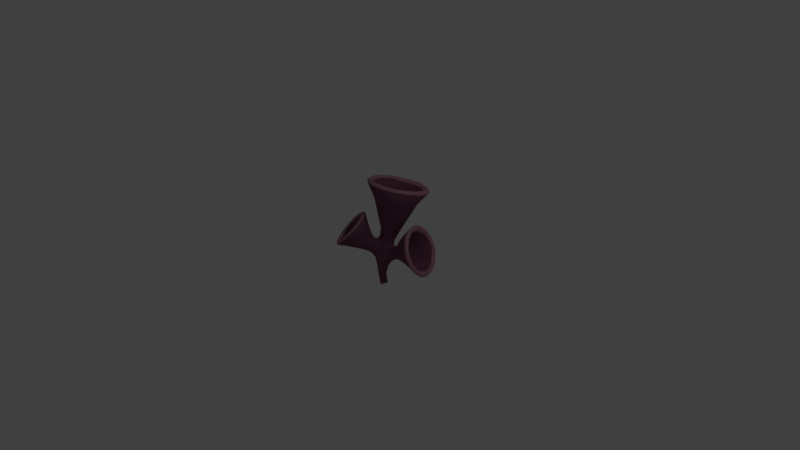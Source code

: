# Source: trumpetCoral.blend  (saved by Blender 2.79.0; exported with 4.5.12 LTS)
import bpy
from mathutils import Matrix  # noqa: F401  (used for matrix-valued properties, if any)

bpy.ops.wm.read_factory_settings(use_empty=True)
scene = bpy.context.scene
scene.name = 'Scene'

# ---- collections
col_collection_1 = bpy.data.collections.new('Collection 1'); scene.collection.children.link(col_collection_1)

# ---- materials (node trees are filled in below, after node groups)
mat_base = bpy.data.materials.new('base')
mat_base.alpha_threshold = 0.0
mat_base.use_transparent_shadow = False
mat_base.diffuse_color = (0.1845, 0.07019, 0.1199, 1.0)
mat_base.roughness = 0.5
mat_base.specular_intensity = 0.04211
mat_lip = bpy.data.materials.new('lip')
mat_lip.alpha_threshold = 0.0
mat_lip.use_transparent_shadow = False
mat_lip.diffuse_color = (0.402, 0.2019, 0.2605, 1.0)
mat_lip.roughness = 0.5
mat_lip.specular_intensity = 0.0

# ---- material node trees

# ---- world
world_world = bpy.data.worlds.new('World'); scene.world = world_world
world_world.color = (0.05088, 0.05088, 0.05088)
world_world.use_sun_shadow = False
world_world.sun_shadow_jitter_overblur = 0.0
world_world.cycles.sampling_method = 'MANUAL'

# ---- cameras
cam_camera = bpy.data.cameras.new('Camera')
cam_camera.clip_end = 100.0
cam_camera.lens = 35.0
cam_camera.sensor_width = 32.0
cam_camera.sensor_height = 18.0
cam_camera.ortho_scale = 7.314
cam_camera.dof.focus_distance = 0.0
cam_camera.dof.aperture_fstop = 128.0

# ---- lights
light_lamp = bpy.data.lights.new('Lamp', 'POINT')
light_lamp.transmission_factor = 0.0
light_lamp.cutoff_distance = 30.0
light_lamp.energy = 100.0
light_lamp.shadow_buffer_clip_start = 1.001
light_lamp.shadow_soft_size = 0.1
light_lamp.shadow_maximum_resolution = 0.006
light_lamp.use_absolute_resolution = True

# ---- meshes
me_cylinder_001 = bpy.data.meshes.new('Cylinder.001')
me_cylinder_001.from_pydata([(0.382, -0.4458, -1.712), (-1.011, -0.6159, -0.8269), (-1.814, -0.7617, -0.7825), (-1.966, -0.5676, -0.7358), (-1.644, -0.1611, -0.8398), (-2.212, -0.1776, -0.9301), (-2.615, -0.1799, -0.8317), (-1.57, -0.3876, -0.795), (-2.183, -0.8329, -0.7147), (-2.157, 0.03138, -1.036), (-1.734, -0.5484, -0.8241), (-3.094, -1.095, -1.134), (-2.143, -1.207, -0.8415), (-3.005, -1.348, -1.094), (-3.137, -0.7602, -0.9476), (-3.334, -0.7841, -0.9436), (-2.88, -1.17, -1.353), (-2.218, -1.458, -0.8095), (-3.205, -0.948, -1.018), (-2.885, -0.9539, -1.012), (-4.608, -2.491, -0.4976), (-2.481, -0.8835, -1.486), (-1.779, -1.347, -0.3964), (-2.802, -1.496, -1.073), (-2.306, -2.848, -0.5714), (-1.796, -0.8696, -0.916), (1.702, -0.3573, -0.8142), (-3.053, -0.3149, -0.8074), (-2.537, -0.4202, -0.3536), (-2.02, -1.034, -1.171), (-2.094, -1.331, -0.6944), (2.67, -0.3959, -0.5943), (-1.905, -2.707, 0.3152), (-2.144, -3.158, 0.08725), (-1.886, -2.162, 0.5127), (-2.556, -3.409, -0.1651), (-2.365, -1.645, -0.8777), (1.654, -1.094, -0.9299), (-2.089, -1.596, 0.6466), (0.07929, -0.3235, -1.531), (-1.054, -0.2912, -2.161), (-3.094, -3.48, -0.3617), (-4.809, -1.935, -0.3671), (-1.806, -1.691, -0.5195), (-2.533, -1.498, -1.004), (-2.567, -0.2239, -1.919), (-2.842, -0.8135, -1.447), (-3.675, -3.329, -0.4929), (-2.607, -0.05031, -1.803), (-2.448, -0.3426, -2.629), (-2.745, -0.3404, -1.58), (-2.613, 0.04143, -1.589), (-2.629, -0.4936, -1.655), (-2.734, -0.126, -1.047), (-2.88, -0.525, -0.8007), (-1.805, -0.7801, -1.153), (-1.885, -1.151, -0.8696), (-2.005, -1.353, -0.9733), (-2.53, -0.5409, -0.7392), (-2.184, -0.6304, -0.3882), (-1.237, -0.4982, -0.6626), (-0.6639, -0.5929, -0.8924), (-0.9453, -0.6346, -0.3174), (0.04213, -0.5729, -0.7625), (-0.7213, -0.829, -0.404), (-0.08096, -0.825, -0.6034), (-1.608, -0.6731, -0.9743), (-0.3268, -0.9288, -0.4737), (-0.5108, -0.9077, -0.4243), (-2.421, -0.545, -1.705), (-0.7121, -0.5339, 1.035), (-1.944, -0.9213, -0.4285), (-1.53, -0.04213, -0.7215), (-2.211, -0.4865, -2.893), (0.6935, -0.4183, -2.346), (-1.172, -0.06199, -2.39), (0.9966, -0.875, -2.244), (0.168, -0.6067, -2.237), (-0.7225, -0.3946, -1.873), (0.01327, 0.1608, -2.389), (-1.443, -0.5787, -1.149), (-1.843, -0.2433, -3.024), (-0.432, 0.2327, -1.48), (-1.892, -1.021, -1.021), (-1.509, 0.1347, -0.7193), (0.8924, -1.043, -2.06), (0.2385, -0.6936, -1.596), (-2.094, -1.12, -0.4737), (0.369, 0.2589, -2.184), (1.119, 0.7764, -2.416), (-0.1288, 0.483, -1.702), (0.007916, -0.004859, -1.516), (-0.08084, 0.6673, -2.125), (-1.205, -0.3203, -1.969), (-2.031, 0.2173, -1.093), (0.5119, 0.5074, -1.491), (0.1163, 0.3359, -1.56), (0.7773, -1.014, -1.764), (-0.3909, -0.3973, -1.667), (0.8355, -1.073, -1.914), (0.4889, -0.6621, -1.694), (2.699, -0.7791, -0.7342), (-0.3596, 0.3781, -1.166), (0.579, -0.6444, -1.613), (1.646, -0.279, -1.181), (-3.592, -0.616, 0.5193), (-0.6164, -0.223, -2.239), (2.703, 0.3916, -0.8059), (-1.827, -0.3252, -2.41), (-0.467, -0.2393, -1.561), (-1.875, -1.037, -0.7093), (-0.4019, -0.4626, -2.07), (-1.692, 0.2707, -0.9544), (2.72, 0.5251, -0.6715), (-1.128, -0.1965, -2.319), (-0.3802, -0.4873, -1.776), (-0.7775, 0.06057, -2.3), (-1.047, -0.3456, -1.645), (0.5492, -0.4762, -2.129), (-0.3567, -0.02197, -1.505), (1.063, 0.651, -1.543), (1.018, 0.8526, -2.257), (1.024, 0.8758, -2.044), (1.197, 1.091, -1.61), (1.242, 0.8524, -1.629), (1.042, 0.974, -2.534), (1.356, 0.8103, -1.248), (0.537, 0.8592, -2.336), (1.194, 1.199, -2.321), (0.8612, 0.6854, -1.42), (0.5482, 0.2912, -1.791), (1.001, 0.7648, -1.777), (0.2965, -0.9258, -1.844), (0.7116, 0.5884, -1.937), (0.1652, 0.7125, -1.859), (1.026, 0.8743, -1.463), (0.7802, 1.006, -1.914), (0.6515, 0.7789, -1.631), (-0.7251, -0.3239, -1.222), (-1.918, 0.5558, -1.783), (-1.392, 0.6649, -1.422), (-1.889, 0.5186, -2.111), (-0.9459, 0.6638, -1.348), (-1.139, 0.4493, -2.216), (-0.6459, -0.3475, -1.605), (-0.2137, 0.2439, -1.565), (-1.554, 0.2344, -2.516), (-0.6145, 0.5634, -1.263), (-0.5318, 0.4045, -1.421), (0.244, 0.5671, -1.649), (-1.607, -0.02022, -2.652), (0.7305, -0.8917, -1.667), (-1.218, 0.02358, -0.2409), (0.4539, 0.3227, -1.983), (1.049, 0.3467, -1.427), (1.003, 0.4701, -1.228), (0.7014, -0.4405, -1.49), (-2.034, -0.4618, -1.781), (-2.583, 0.03746, -1.278), (-1.435, -0.24, -0.6601), (-2.15, -0.7167, -3.453), (-0.5625, -0.1612, -1.23), (-1.534, -0.5614, -0.8439), (-1.486, -0.2919, -2.203), (-0.7975, -0.3112, -1.436), (-1.117, 0.5424, -1.984), (0.322, 0.8087, -2.207), (-1.982, -0.4569, -3.012), (-1.735, 0.05102, -0.9031), (0.5647, -0.8075, -1.903), (0.204, -0.1679, -2.428), (-0.5318, 0.563, -1.923), (-2.172, -0.3751, -2.402), (-0.4429, 0.4208, -1.623), (2.426, -0.3541, -0.8564), (2.609, -1.181, -0.8819), (0.6377, -0.7311, -2.054), (1.711, -0.8817, -1.212), (-3.423, -0.6425, -0.7374), (-3.194, -1.096, -1.271), (-2.817, -0.51, -0.6377), (-3.047, -0.528, -0.7522), (-3.319, -0.4429, -0.9136), (0.9545, -0.8157, -1.186), (-2.327, -0.7424, -0.5085), (-2.734, -0.5669, -0.8216), (-2.485, -1.105, 0.6848), (-2.183, -1.012, -0.7854), (-3.021, -0.4296, -1.249), (-0.4518, 0.0766, -1.378), (2.536, -2.221, -1.629), (2.603, 1.41, -0.9051), (2.581, -2.034, -1.083), (2.408, -2.113, -1.033), (1.623, -1.697, -1.21), (2.535, -2.323, -2.104), (2.628, -2.384, -1.601), (2.621, -1.294, -0.7387), (2.763, 1.33, -0.9607), (2.689, -1.192, -0.7893), (-0.5471, 0.3233, -2.275), (2.65, -1.944, -1.133), (-0.4462, 0.2381, -1.33), (-2.423, -0.1235, -3.578), (2.556, 0.5689, -0.6024), (2.575, -1.829, -1.185), (-1.105, 0.2252, -2.349), (0.5198, 0.2086, -2.378), (0.4454, -0.08535, -2.319), (2.583, 1.05, -1.129), (-1.861, -0.3171, -0.8804), (0.9082, 0.4295, -2.482), (1.195, 0.5361, -2.552), (2.569, -0.1208, -3.254), (-2.423, 0.3259, -1.904), (-2.61, 0.08781, -2.58), (1.188, 0.4174, -2.599), (2.751, 1.149, -1.074), (0.5822, 0.7196, -2.453), (1.416, 0.6159, -1.408), (1.92, 0.8144, -1.328), (0.7729, 0.4276, -1.659), (0.7481, 0.7062, -2.162), (0.3982, 0.2033, -1.427), (2.046, 1.234, -1.598), (1.674, 1.229, -1.957), (0.7147, 0.598, -2.318), (2.471, -0.8675, -3.158), (0.61, 0.02436, -2.438), (2.734, 1.344, -2.913), (0.7104, 0.129, -1.534), (0.706, 1.003, -2.196), (0.9304, -1.244, -1.371), (2.502, -0.3969, -0.5215), (1.501, 1.125, -2.251), (0.3516, -0.1564, -1.406), (1.883, 1.586, -2.372), (-0.1263, -0.5684, -1.725), (1.487, 1.372, -1.948), (0.5918, 0.07448, -1.327), (0.768, 0.5121, -2.634), (2.724, 1.794, -1.992), (1.069, -0.3096, -1.084), (2.414, 0.356, -0.9363), (1.466, 0.5407, -1.084), (1.02, -0.1996, -1.369), (1.159, 1.225, -2.114), (2.576, 1.234, -2.842), (2.613, 1.518, -1.508), (1.274, 1.007, -1.926), (0.2237, -0.8232, -1.733), (0.299, 0.03706, -2.057), (0.3993, -0.01942, -1.779), (1.736, 1.393, -1.503), (0.3628, -0.1896, -2.105), (2.45, -1.338, -0.6728), (1.736, 0.4058, -0.9009), (2.608, 1.615, -2.437), (1.454, 0.8825, -1.556), (-2.02, 0.4398, -1.264), (-0.245, 0.4755, -2.262), (0.2486, 0.6873, -0.6484), (0.4382, 0.3772, -0.7021), (-0.9272, 0.6814, -0.1359), (0.3603, 0.8459, -2.06), (-0.8849, 0.7709, -0.9871), (-0.6038, 0.9706, -0.07635), (2.783, 0.4832, -0.744), (-1.466, 0.5085, -0.9237), (0.7164, -0.2532, -2.446), (-0.3478, 0.9783, -0.4386), (0.3354, -0.282, -1.879), (-0.02965, 0.8944, -0.5651), (-1.155, 0.3769, -0.25), (-0.5802, 0.7531, -0.986), (-2.508, -0.4358, -3.558), (-2.177, 0.3062, -2.847), (2.745, -0.1701, -0.6876), (0.5362, 0.4925, -2.174), (-1.674, 0.4219, -2.345), (0.4885, 0.01302, -0.7281), (-0.05746, -0.6744, -1.86), (0.232, -0.4546, -2.354), (-1.023, -0.4363, -1.251), (-2.164, 0.01481, -3.562), (-0.6558, 0.4884, -2.194), (0.506, -1.027, -2.131), (-0.3172, 0.07817, -1.159), (0.5321, 0.09476, -1.653), (-2.474, 0.3074, -2.311), (1.773, -0.8269, -3.031), (0.9469, -0.558, -2.689), (1.282, 0.9354, -2.333), (-0.09265, -0.2654, -2.288), (0.5468, 0.02697, -2.597), (-0.899, 0.6416, 0.97), (-1.37, -0.5817, -0.8985), (0.1251, -0.7413, -2.064), (0.6796, -0.815, -2.44), (-1.337, 0.4624, -0.7002), (-2.344, -0.2996, -0.7897), (1.815, 0.6629, -3.038), (1.405, 0.9938, -1.37), (1.661, 1.939, 0.8978), (0.1751, 0.6338, -2.307), (-3.049, -3.884, -0.4484), (2.718, -0.135, -3.45), (2.76, 0.7277, -3.327), (-4.78, -1.399, -0.1679), (-5.007, -2.369, -0.4272), (-4.418, -3.231, -0.5374), (-2.023, -3.424, 0.1514), (-2.363, -3.794, -0.2018), (-4.533, -0.9601, 0.06646), (-4.15, -0.6837, 0.3335), (2.39, -2.473, -2.72), (2.835, 1.846, -2.509), (2.844, 1.725, -1.426), (2.823, 1.243, -1.017), (2.698, -0.3958, -0.7085), (2.557, -2.499, -1.577), (2.384, -2.6, -1.55), (2.36, -2.731, -2.163), (-3.783, -3.695, -0.6114), (-4.442, -3.241, -0.702), (-2.837, -3.035, -0.697), (-1.742, -2.908, 0.4248), (-3.016, -0.7618, 0.6447), (2.417, -1.875, -3.182), (1.099, -1.403, -2.323), (-3.409, -2.881, -0.8265), (-5.04, -1.399, -0.095), (-4.957, -2.639, -0.617), (-3.928, -2.547, -0.8837), (-1.816, -3.428, 0.07049), (-1.716, -2.275, 0.6577), (-4.762, -0.9015, 0.1678), (-4.35, -0.5453, 0.4244), (-3.723, -0.4562, 0.6574), (-2.417, -1.032, 0.8738), (1.727, -1.471, -2.798), (2.512, -0.9968, -3.486), (2.501, -0.06821, -3.555), (2.803, 1.454, -3.002), (2.775, 2.012, -2.533), (2.851, 2.052, -2.001), (2.789, 1.895, -1.416), (0.5555, -1.178, -1.897), (-5.212, -1.933, -0.4545), (-1.516, -2.863, 0.3653), (-1.948, -1.621, 0.8146), (-4.869, -0.6812, 0.09032), (-3.05, -0.623, 0.8144), (2.542, 0.8684, -3.417), (-2.553, -1.794, -1.059), (-4.324, -2.077, -0.8549), (-5.178, -1.246, -0.2044), (-1.884, -2.678, -0.3076), (-1.658, -2.309, -0.07624), (-1.493, -2.175, 0.6152), (-1.751, -1.467, 0.7822), (-4.328, -0.3154, 0.3649), (-3.645, -0.2247, 0.6149), (-2.25, -0.848, 0.8407), (-2.915, -0.4118, 0.782), (-0.402, 0.01309, -2.285), (1.794, -0.0779, -3.131), (2.584, 1.638, -3.066), (2.619, 2.124, -2.552), (2.637, 2.253, -1.961), (2.632, 2.002, -1.383), (1.406, -1.894, -1.585), (-2.253, -1.056, -1.328), (-4.553, -1.544, -0.7409), (-4.486, -1.04, -0.5471), (-1.64, -1.793, 0.1108), (-1.833, -1.264, 0.2358), (-4.228, -0.6307, -0.3141), (-3.79, -0.3911, -0.08092), (-2.206, -0.7992, 0.2797), (-2.705, -0.474, 0.2356), (1.852, 1.235, -2.76), (-2.73, -1.45, -1.24), (-3.042, -0.6594, -1.318), (-2.189, -1.478, -1.06), (1.035, 1.037, -2.46), (-0.2912, -0.5496, -1.924), (-3.559, -0.6619, -0.9752), (-3.243, -0.3425, 0.03876), (-2.644, -0.7582, -1.544), (2.619, -2.541, -2.113), (-2.907, -0.214, -1.148), (-1.945, -0.7988, -0.6011), (-2.186, -0.4981, -0.6319), (0.3128, -0.4704, -1.455), (-2.106, -0.7528, -1.43), (2.622, 0.6498, -3.149), (2.682, -0.9922, -3.328), (2.625, -2.326, -2.644), (-2.514, -3.671, -0.08797), (-2.413, -0.334, -2.124), (-0.1955, -0.3245, -1.603), (-2.771, -1.273, -1.095), (-1.764, -0.5904, -1.408), (-2.559, -0.1947, -2.395), (-2.375, 0.1192, -1.163), (-1.572, -0.2263, -2.504), (2.645, -1.792, -3.084), (-3.499, -3.731, -0.4246), (-4.208, -2.981, -0.5408), (2.538, -2.109, -2.587), (-1.643, -0.3423, -1.98), (-1.932, -0.6591, -3.472), (-1.961, -0.03303, -3.539), (-1.905, -0.07631, -3.476), (0.4786, -0.3017, -1.57), (0.4554, -0.6437, -1.827), (2.558, -1.597, -2.987), (-1.874, -0.01119, -3.036), (-1.319, 0.5959, -1.809), (-1.779, -0.4386, -3.479), (-1.483, -0.4384, -1.536), (-2.274, -0.7069, -3.495), (-1.818, -0.1772, -3.509), (-0.3177, -0.7676, 0.08111), (1.619, -2.462, 1.947), (0.7533, -2.194, 2.121), (-1.696, -0.6829, -0.8707), (-2.399, 0.06005, -3.289), (0.2914, -0.6982, 0.03919), (2.488, -2.268, 1.683), (-0.7628, -0.3538, -0.127), (-2.305, 0.3453, -1.444), (-2.335, 0.3778, -2.579), (3.071, -1.679, 1.417), (1.727, -2.791, 2.022), (-0.8558, 0.1443, -0.1133), (0.05641, -1.719, 2.413), (0.7582, -2.465, 2.317), (-2.168, 0.467, -1.736), (0.3944, -0.2788, -0.4858), (3.532, -0.9088, 1.277), (3.386, -1.919, 1.523), (2.679, -2.57, 1.73), (-0.4113, -0.9248, 2.554), (0.673, -2.663, 2.289), (0.4658, -1.659, 0.521), (-0.003061, -1.535, 0.7326), (-0.4695, -0.381, -1.057), (-0.6091, -0.1562, -1.388), (-2.587, 0.08175, -2.176), (-1.672, 0.5538, -1.221), (-2.585, -0.2692, -2.8), (-0.7854, 0.554, -1.631), (1.076, -2.266, 1.271), (1.572, -3.018, 1.88), (0.518, -0.6657, -0.2298), (0.4221, 0.199, -0.5033), (3.694, 2.086e-07, 1.228), (3.916, -1.054, 1.362), (-0.6125, 0.586, 0.1027), (-0.568, 1.639e-06, 2.586), (-0.0412, -1.992, 2.562), (0.5376, -2.788, 2.194), (0.2993, -2.093, 1.506), (-1.122, -0.3281, -0.2465), (-0.2632, -0.1691, -1.063), (0.1251, 0.6344, -0.411), (3.532, 0.9088, 1.277), (3.486, -2.038, 1.435), (-0.3408, 0.7078, -0.1512), (0.06028, 1.721, 2.41), (-0.4111, 0.9251, 2.553), (-0.7922, -8.941e-08, 2.793), (-0.5898, -1.094, 2.729), (-0.3391, -2.134, 2.46), (-0.3882, -1.501, 1.584), (2.33, -1.538, 0.7555), (0.4517, -0.3539, -0.696), (2.606, -2.788, 1.566), (1.701, -1.995, 0.947), (3.483, -2.134, 1.3), (3.071, 1.679, 1.417), (4.11, 6.557e-07, 1.301), (4.045, -1.103, 1.265), (0.7533, 2.194, 2.121), (-0.5898, 1.094, 2.729), (-0.9249, -1.155, 2.638), (-0.7986, -0.867, 1.84), (2.652, -0.8216, 0.5823), (4.069, -1.155, 1.122), (2.381, 2.194, 1.627), (1.567, 2.375, 1.874), (3.386, 1.919, 1.523), (3.916, 1.054, 1.362), (4.242, 3.278e-07, 1.205), (-1.131, 2.086e-07, 2.701), (-0.9353, 0.01251, 1.709), (-0.369, 0.5835, -1.018), (-1.082, 0.705, -0.7453), (2.909, 3.129e-05, 0.579), (4.274, 2.086e-07, 1.059), (2.599, 2.491, 1.761), (4.045, 1.103, 1.265), (0.7582, 2.465, 2.317), (-0.0412, 1.992, 2.562), (-0.9249, 1.155, 2.638), (-0.7986, 0.867, 1.84), (-0.5736, 1.185, 0.8712), (2.689, 0.8376, 0.5998), (4.069, 1.155, 1.122), (1.676, 2.683, 2.04), (3.486, 2.038, 1.435), (0.673, 2.663, 2.289), (-0.3391, 2.134, 2.46), (-0.3589, 1.602, 1.706), (-0.08661, 1.549, 0.7233), (2.239, 1.491, 0.7072), (3.483, 2.134, 1.3), (2.648, 2.663, 1.689), (1.661, 2.882, 1.989), (0.5376, 2.788, 2.194), (0.2993, 2.093, 1.506), (0.9426, 2.096, 1.116), (2.606, 2.788, 1.566), (1.572, 3.018, 1.88)], [], [(0, 415, 103), (0, 100, 416), (208, 74, 269), (283, 117, 164), (0, 252, 415), (109, 98, 401), (82, 148, 202), (401, 39, 91), (237, 86, 401), (86, 237, 250), (146, 206, 150), (81, 406, 167), (365, 116, 200), (170, 294, 291), (246, 236, 128), (285, 206, 143), (90, 171, 173), (148, 173, 453), (102, 148, 147), (365, 293, 106), (134, 92, 171), (283, 164, 138), (140, 141, 139), (252, 251, 153), (237, 281, 250), (79, 170, 293), (75, 106, 114), (161, 449, 287), (75, 114, 406), (451, 499, 140), (304, 260, 92), (401, 119, 109), (140, 419, 141), (80, 296, 66), (39, 401, 86), (98, 237, 401), (293, 282, 77), (102, 147, 498), (163, 40, 93), (148, 453, 147), (292, 121, 89), (137, 129, 135), (121, 292, 234), (137, 95, 129), (133, 221, 130), (228, 211, 207), (231, 385, 127), (401, 91, 119), (80, 66, 55), (149, 134, 90), (251, 88, 153), (130, 153, 133), (207, 278, 88), (89, 226, 211), (222, 121, 122), (133, 222, 122), (136, 134, 137), (95, 149, 96), (130, 288, 252), (222, 226, 121), (167, 406, 108), (125, 240, 218), (131, 221, 133), (137, 123, 136), (279, 165, 143), (419, 165, 279), (304, 166, 127), (88, 278, 153), (274, 142, 265), (419, 279, 141), (148, 102, 202), (202, 189, 82), (235, 223, 91), (173, 171, 453), (278, 222, 133), (206, 285, 200), (231, 136, 246), (86, 394, 39), (231, 128, 385), (131, 133, 122), (173, 82, 145), (278, 133, 153), (167, 420, 81), (40, 114, 106), (75, 116, 106), (75, 206, 116), (75, 406, 150), (202, 287, 189), (218, 79, 304), (223, 95, 96), (206, 200, 116), (148, 82, 173), (170, 79, 294), (142, 147, 453), (189, 287, 449), (206, 146, 143), (82, 189, 119), (117, 144, 164), (90, 134, 171), (93, 40, 78), (211, 228, 216), (122, 234, 249), (240, 301, 366), (301, 240, 125), (100, 169, 416), (136, 264, 134), (166, 304, 92), (166, 264, 231), (137, 135, 123), (153, 130, 252), (109, 144, 98), (147, 142, 274), (453, 171, 165), (218, 304, 127), (122, 121, 234), (128, 231, 246), (136, 231, 264), (92, 260, 285), (279, 143, 146), (79, 293, 365), (90, 173, 145), (276, 279, 418), (449, 119, 189), (138, 164, 449), (200, 285, 260), (146, 418, 279), (419, 453, 165), (91, 145, 119), (96, 149, 90), (411, 93, 117), (252, 0, 271), (80, 55, 403), (166, 231, 127), (79, 240, 294), (142, 419, 140), (127, 385, 218), (81, 150, 406), (142, 453, 419), (78, 144, 117), (98, 144, 115), (161, 287, 466), (278, 207, 226), (40, 163, 406), (96, 90, 145), (397, 213, 227), (216, 213, 396), (227, 269, 417), (525, 524, 303), (521, 525, 523), (524, 525, 520), (524, 518, 517), (514, 521, 522), (525, 521, 513), (518, 524, 519), (519, 520, 511), (518, 510, 509), (515, 522, 516), (506, 514, 515), (521, 514, 505), (520, 513, 504), (510, 518, 512), (512, 519, 502), (510, 501, 500), (507, 515, 508), (496, 506, 507), (514, 506, 486), (501, 510, 503), (503, 512, 493), (511, 492, 491), (500, 501, 490), (233, 204, 26), (268, 299, 499), (497, 507, 295), (488, 487, 496), (506, 496, 473), (505, 471, 504), (504, 485, 492), (501, 495, 484), (495, 503, 494), (502, 491, 482), (492, 470, 467), (489, 490, 481), (261, 517, 262), (70, 488, 497), (476, 475, 487), (487, 474, 473), (486, 472, 471), (490, 484, 469), (495, 483, 459), (493, 482, 468), (477, 481, 479), (450, 452, 404), (147, 274, 498), (477, 63, 489), (464, 463, 475), (475, 462, 474), (473, 461, 472), (471, 460, 470), (481, 469, 443), (484, 459, 442), (494, 468, 458), (482, 467, 457), (470, 460, 436), (429, 456, 440), (470, 436, 431), (431, 424, 429), (429, 440, 457), (457, 467, 470), (470, 431, 429), (480, 479, 455), (299, 263, 499), (480, 65, 63), (447, 464, 476), (454, 455, 463), (463, 445, 462), (473, 474, 444), (472, 436, 460), (479, 443, 435), (469, 442, 443), (459, 483, 458), (100, 97, 169), (451, 112, 268), (476, 64, 447), (446, 454, 464), (455, 435, 445), (445, 438, 462), (474, 462, 437), (442, 459, 441), (441, 458, 457), (434, 441, 440), (410, 85, 195), (461, 444, 431), (435, 443, 430), (430, 442, 434), (430, 434, 456), (439, 214, 432), (272, 498, 274), (414, 418, 423), (439, 451, 139), (438, 435, 425), (437, 438, 426), (444, 437, 431), (425, 430, 429), (245, 104, 174), (78, 115, 144), (27, 388, 6), (368, 238, 369), (255, 197, 233), (150, 206, 75), (437, 426, 424), (426, 425, 424), (284, 276, 413), (275, 422, 452), (132, 250, 281), (263, 508, 266), (268, 499, 451), (412, 73, 160), (405, 6, 9), (9, 5, 210), (245, 243, 104), (66, 296, 162), (74, 417, 269), (167, 73, 412), (516, 266, 508), (273, 299, 84), (280, 478, 466), (270, 523, 272), (152, 159, 465), (176, 76, 118), (77, 106, 293), (46, 50, 52), (160, 275, 412), (16, 46, 389), (214, 439, 289), (31, 233, 197), (112, 299, 268), (76, 417, 74), (280, 500, 489), (9, 168, 94), (55, 395, 403), (188, 383, 387), (254, 251, 271), (389, 46, 52), (30, 34, 187), (395, 69, 157), (395, 55, 29), (6, 53, 27), (391, 51, 188), (372, 21, 395), (34, 87, 187), (376, 71, 379), (16, 179, 46), (379, 59, 28), (27, 378, 388), (182, 377, 378), (387, 374, 377), (13, 23, 402), (14, 181, 15), (181, 178, 15), (380, 364, 363), (388, 362, 364), (378, 361, 362), (377, 351, 361), (363, 360, 376), (360, 359, 375), (374, 356, 351), (364, 352, 339), (362, 338, 352), (361, 337, 338), (360, 363, 339), (359, 360, 350), (359, 349, 358), (373, 348, 356), (351, 336, 337), (349, 359, 335), (349, 334, 357), (330, 16, 382), (355, 332, 348), (356, 331, 336), (339, 352, 327), (352, 338, 105), (338, 337, 314), (339, 186, 38), (334, 349, 326), (350, 38, 34), (334, 312, 24), (333, 324, 332), (348, 309, 331), (323, 324, 333), (314, 336, 313), (312, 334, 311), (335, 34, 32), (312, 305, 325), (324, 310, 332), (336, 331, 308), (305, 323, 330), (326, 32, 33), (331, 309, 42), (58, 180, 185), (310, 323, 408), (305, 312, 399), (311, 33, 399), (323, 305, 408), (309, 310, 409), (408, 47, 409), (408, 41, 47), (40, 406, 114), (3, 2, 10), (169, 176, 118), (418, 420, 423), (509, 262, 517), (284, 413, 423), (295, 273, 152), (47, 41, 23), (235, 91, 39), (428, 433, 284), (176, 85, 76), (25, 55, 66), (81, 420, 418), (219, 243, 154), (232, 183, 394), (413, 414, 423), (276, 418, 414), (69, 45, 400), (37, 242, 183), (97, 190, 195), (421, 157, 411), (279, 276, 141), (272, 303, 261), (478, 280, 489), (388, 28, 6), (169, 99, 85), (150, 418, 146), (282, 291, 298), (4, 72, 168), (307, 229, 396), (215, 214, 289), (2, 25, 427), (73, 49, 422), (203, 215, 428), (226, 207, 211), (394, 183, 242), (420, 167, 412), (94, 112, 259), (282, 170, 291), (50, 188, 51), (297, 111, 77), (217, 317, 318), (73, 167, 172), (210, 4, 9), (161, 448, 138), (275, 160, 422), (308, 15, 313), (14, 54, 181), (266, 516, 270), (264, 92, 134), (79, 365, 200), (2, 3, 392), (220, 248, 209), (270, 265, 499), (210, 3, 10), (118, 254, 169), (262, 509, 280), (66, 162, 427), (418, 150, 81), (272, 523, 303), (77, 298, 286), (478, 63, 466), (152, 497, 295), (260, 304, 79), (294, 366, 290), (270, 516, 523), (313, 178, 314), (508, 263, 295), (107, 267, 277), (56, 57, 83), (411, 172, 108), (274, 265, 270), (416, 169, 254), (276, 433, 141), (329, 286, 298), (63, 478, 489), (260, 79, 200), (102, 262, 287), (70, 152, 465), (152, 70, 497), (242, 256, 155), (432, 405, 259), (393, 59, 3), (450, 51, 214), (266, 270, 499), (422, 49, 452), (267, 198, 113), (60, 296, 1), (294, 240, 366), (317, 209, 248), (261, 262, 498), (89, 211, 212), (280, 287, 262), (267, 107, 318), (214, 51, 432), (84, 72, 152), (51, 450, 48), (84, 152, 273), (271, 251, 252), (112, 94, 168), (58, 8, 184), (30, 12, 17), (318, 346, 198), (318, 317, 346), (299, 273, 263), (236, 246, 238), (318, 107, 217), (190, 201, 196), (270, 272, 274), (212, 216, 396), (195, 85, 99), (78, 117, 93), (139, 141, 433), (4, 159, 72), (369, 253, 370), (36, 17, 12), (257, 234, 247), (241, 225, 257), (195, 99, 97), (410, 76, 85), (154, 245, 230), (225, 124, 249), (239, 242, 155), (369, 238, 253), (207, 88, 208), (204, 256, 26), (177, 175, 205), (316, 241, 257), (3, 5, 300), (286, 297, 77), (234, 257, 225), (239, 235, 242), (292, 247, 234), (256, 126, 244), (248, 224, 225), (0, 103, 100), (370, 198, 346), (248, 241, 317), (123, 253, 238), (220, 209, 243), (220, 219, 258), (325, 382, 354), (316, 229, 343), (257, 247, 229), (204, 113, 191), (393, 300, 28), (187, 185, 12), (242, 235, 394), (8, 58, 187), (26, 256, 242), (248, 220, 224), (223, 235, 239), (368, 236, 238), (230, 245, 415), (232, 86, 250), (247, 292, 89), (129, 95, 155), (281, 115, 386), (241, 248, 225), (155, 126, 129), (381, 353, 301), (367, 381, 236), (125, 381, 301), (128, 381, 125), (291, 294, 290), (385, 128, 125), (4, 168, 9), (251, 208, 88), (124, 225, 258), (288, 415, 252), (277, 113, 31), (107, 277, 319), (391, 188, 182), (82, 119, 145), (37, 255, 233), (156, 245, 174), (191, 126, 256), (193, 194, 371), (396, 247, 89), (209, 217, 243), (97, 151, 190), (7, 4, 210), (118, 74, 208), (123, 302, 253), (412, 275, 203), (355, 16, 333), (249, 234, 225), (229, 307, 343), (229, 316, 257), (229, 247, 396), (216, 228, 213), (205, 103, 177), (162, 296, 60), (250, 371, 232), (7, 60, 159), (37, 232, 194), (87, 8, 187), (163, 93, 411), (300, 393, 3), (100, 151, 97), (168, 72, 84), (421, 80, 403), (224, 220, 258), (251, 254, 208), (158, 391, 53), (194, 255, 37), (449, 109, 119), (175, 177, 174), (236, 381, 128), (243, 219, 220), (371, 132, 347), (240, 79, 218), (228, 208, 269), (126, 253, 302), (2, 427, 10), (131, 120, 221), (224, 258, 225), (151, 100, 103), (271, 0, 416), (103, 156, 177), (212, 396, 89), (358, 43, 375), (158, 432, 51), (213, 228, 269), (353, 381, 367), (235, 39, 394), (227, 213, 269), (221, 154, 230), (89, 121, 226), (212, 211, 216), (207, 208, 228), (132, 371, 250), (10, 427, 162), (372, 384, 354), (385, 125, 218), (321, 193, 371), (423, 412, 203), (177, 156, 174), (256, 244, 155), (103, 205, 151), (31, 113, 204), (277, 267, 113), (277, 31, 319), (198, 267, 318), (101, 319, 31), (31, 197, 101), (73, 172, 49), (319, 101, 174), (198, 191, 113), (31, 204, 233), (101, 175, 174), (201, 199, 197), (199, 101, 197), (192, 255, 193), (192, 197, 255), (191, 256, 204), (199, 201, 205), (191, 198, 370), (126, 370, 253), (199, 205, 175), (37, 233, 26), (195, 190, 196), (201, 197, 192), (192, 193, 320), (192, 320, 196), (193, 321, 320), (193, 255, 194), (417, 397, 227), (370, 126, 191), (196, 201, 192), (107, 174, 243), (243, 245, 154), (101, 199, 175), (190, 205, 201), (53, 391, 27), (16, 21, 382), (187, 12, 30), (6, 28, 300), (188, 387, 182), (72, 159, 152), (283, 138, 61), (439, 139, 433), (439, 433, 289), (325, 354, 24), (181, 314, 178), (94, 259, 405), (181, 105, 314), (13, 409, 47), (44, 12, 402), (186, 184, 8), (327, 105, 180), (308, 18, 15), (46, 179, 383), (58, 186, 327), (15, 18, 14), (19, 18, 11), (184, 186, 58), (71, 59, 379), (54, 180, 181), (71, 376, 22), (180, 105, 181), (327, 180, 58), (179, 355, 373), (13, 11, 20), (18, 19, 14), (14, 185, 54), (18, 308, 42), (452, 450, 215), (400, 172, 157), (319, 174, 107), (151, 205, 190), (347, 286, 329), (180, 54, 185), (45, 450, 404), (379, 28, 380), (165, 171, 143), (288, 221, 230), (169, 85, 176), (64, 1, 68), (102, 287, 202), (14, 19, 185), (22, 376, 375), (137, 134, 149), (172, 411, 157), (183, 232, 37), (428, 284, 203), (91, 96, 145), (50, 46, 383), (21, 69, 395), (163, 108, 406), (138, 449, 161), (4, 7, 159), (282, 298, 77), (167, 108, 172), (157, 403, 395), (384, 29, 57), (69, 52, 45), (384, 372, 29), (25, 83, 55), (215, 203, 275), (288, 230, 415), (158, 405, 432), (367, 236, 368), (223, 155, 95), (219, 124, 258), (415, 245, 156), (26, 242, 37), (239, 155, 223), (135, 126, 302), (243, 174, 104), (1, 80, 283), (12, 44, 36), (52, 50, 45), (53, 6, 405), (1, 64, 60), (171, 92, 285), (451, 140, 139), (499, 265, 140), (112, 84, 299), (178, 313, 15), (262, 102, 498), (272, 261, 498), (254, 271, 416), (400, 45, 404), (160, 73, 422), (5, 6, 300), (243, 217, 107), (261, 303, 517), (285, 143, 171), (500, 280, 509), (95, 137, 149), (158, 53, 405), (123, 238, 136), (122, 249, 131), (45, 50, 48), (1, 296, 80), (405, 9, 94), (2, 110, 25), (317, 217, 209), (169, 97, 99), (265, 142, 140), (302, 123, 135), (136, 238, 246), (404, 49, 400), (131, 124, 120), (219, 154, 120), (420, 412, 423), (394, 86, 232), (244, 126, 155), (289, 428, 215), (131, 249, 124), (135, 129, 126), (219, 120, 124), (154, 221, 120), (92, 264, 166), (347, 132, 297), (276, 284, 433), (55, 83, 29), (393, 28, 59), (221, 288, 130), (428, 289, 433), (392, 110, 2), (111, 40, 106), (163, 411, 108), (76, 74, 118), (117, 421, 411), (254, 118, 208), (1, 283, 61), (414, 413, 276), (403, 157, 421), (284, 423, 203), (52, 69, 389), (283, 80, 421), (25, 66, 427), (11, 42, 20), (417, 76, 410), (7, 210, 10), (281, 297, 132), (449, 144, 109), (156, 103, 415), (392, 59, 71), (170, 282, 293), (6, 5, 9), (402, 185, 19), (69, 400, 157), (449, 164, 144), (7, 162, 60), (65, 61, 448), (91, 223, 96), (11, 18, 42), (278, 226, 222), (117, 283, 421), (116, 365, 106), (237, 115, 281), (297, 281, 386), (347, 297, 286), (297, 386, 111), (172, 400, 49), (259, 439, 432), (40, 111, 78), (386, 115, 78), (20, 409, 13), (56, 25, 110), (111, 106, 77), (78, 111, 386), (98, 115, 237), (295, 263, 273), (392, 71, 110), (68, 1, 61), (62, 476, 70), (465, 60, 62), (259, 451, 439), (64, 476, 62), (62, 70, 465), (61, 67, 68), (68, 447, 64), (63, 448, 466), (65, 480, 446), (63, 477, 480), (447, 68, 67), (466, 448, 161), (61, 65, 67), (446, 67, 65), (67, 446, 447), (65, 448, 63), (287, 280, 466), (64, 62, 60), (448, 61, 138), (266, 499, 263), (465, 159, 60), (7, 10, 162), (112, 168, 84), (214, 215, 450), (3, 210, 5), (112, 451, 259), (392, 3, 59), (58, 185, 187), (38, 8, 87), (186, 8, 38), (71, 22, 110), (56, 83, 25), (12, 185, 402), (391, 182, 27), (215, 275, 452), (50, 51, 48), (49, 404, 452), (45, 48, 450), (21, 16, 389), (34, 38, 87), (32, 30, 17), (179, 16, 355), (83, 57, 29), (358, 357, 43), (384, 24, 354), (56, 22, 43), (383, 373, 387), (41, 44, 23), (23, 44, 402), (44, 35, 36), (35, 41, 399), (33, 17, 36), (36, 35, 33), (382, 325, 330), (16, 330, 333), (17, 33, 32), (382, 21, 372), (383, 179, 373), (34, 30, 32), (402, 19, 11), (357, 384, 57), (22, 375, 43), (43, 57, 56), (43, 357, 57), (384, 357, 24), (44, 41, 35), (22, 56, 110), (21, 389, 69), (11, 13, 402), (382, 372, 354), (383, 188, 50), (13, 47, 23), (369, 346, 345), (511, 491, 502), (500, 490, 489), (488, 496, 497), (506, 473, 486), (504, 492, 511), (501, 484, 490), (495, 494, 483), (502, 482, 493), (492, 467, 491), (489, 481, 477), (476, 487, 488), (487, 473, 496), (486, 471, 505), (471, 485, 504), (485, 470, 492), (490, 469, 481), (495, 459, 484), (493, 468, 494), (491, 467, 482), (477, 479, 480), (476, 488, 70), (464, 475, 476), (475, 474, 487), (473, 472, 486), (471, 470, 485), (481, 443, 479), (484, 442, 469), (494, 458, 483), (482, 457, 468), (429, 457, 470), (480, 455, 454), (480, 454, 446), (454, 463, 464), (463, 462, 475), (473, 444, 461), (472, 460, 471), (479, 435, 455), (459, 458, 441), (468, 457, 458), (446, 464, 447), (455, 445, 463), (474, 437, 444), (461, 436, 472), (443, 442, 430), (442, 441, 434), (441, 457, 440), (434, 440, 456), (435, 438, 445), (462, 438, 437), (461, 431, 436), (435, 430, 425), (430, 456, 429), (425, 429, 424), (438, 425, 426), (437, 424, 431), (158, 51, 391), (395, 29, 372), (388, 380, 28), (182, 378, 27), (387, 377, 182), (380, 363, 379), (388, 364, 380), (378, 362, 388), (377, 361, 378), (363, 376, 379), (360, 375, 376), (373, 374, 387), (374, 351, 377), (371, 194, 232), (364, 339, 363), (362, 352, 364), (361, 338, 362), (351, 337, 361), (360, 339, 350), (359, 350, 335), (359, 358, 375), (373, 356, 374), (369, 370, 346), (368, 369, 345), (367, 368, 344), (353, 367, 343), (301, 353, 342), (301, 342, 366), (366, 341, 290), (291, 290, 340), (349, 335, 326), (349, 357, 358), (355, 348, 373), (356, 336, 351), (398, 417, 410), (368, 345, 344), (367, 344, 343), (353, 343, 307), (342, 353, 307), (366, 342, 341), (290, 341, 328), (291, 340, 298), (290, 328, 340), (339, 327, 186), (352, 105, 327), (338, 314, 105), (337, 336, 314), (339, 38, 350), (334, 326, 311), (350, 34, 335), (334, 24, 357), (333, 332, 355), (348, 331, 356), (323, 333, 330), (329, 322, 347), (347, 322, 371), (345, 346, 317), (343, 344, 316), (342, 307, 306), (341, 342, 306), (298, 340, 329), (340, 328, 315), (398, 407, 417), (335, 32, 326), (312, 325, 24), (332, 309, 348), (336, 308, 313), (305, 330, 325), (324, 323, 310), (322, 321, 371), (344, 345, 316), (328, 341, 407), (340, 315, 329), (315, 328, 407), (312, 311, 399), (326, 33, 311), (310, 309, 332), (331, 42, 308), (321, 390, 320), (320, 390, 196), (316, 345, 241), (306, 307, 396), (407, 341, 397), (329, 315, 322), (315, 407, 398), (305, 399, 408), (309, 20, 42), (321, 322, 390), (196, 390, 195), (345, 317, 241), (341, 306, 397), (306, 396, 213), (322, 315, 398), (33, 35, 399), (309, 409, 20), (408, 409, 310), (322, 398, 390), (390, 410, 195), (397, 306, 213), (407, 397, 417), (399, 41, 408), (390, 398, 410), (503, 493, 494), (501, 503, 495), (507, 508, 295), (513, 505, 504), (496, 507, 497), (514, 486, 505), (521, 505, 513), (506, 515, 507), (515, 516, 508), (520, 504, 511), (510, 512, 503), (512, 502, 493), (518, 509, 517), (519, 511, 502), (518, 519, 512), (525, 513, 520), (510, 500, 509), (514, 522, 515), (522, 523, 516), (524, 517, 303), (524, 520, 519), (521, 523, 522), (525, 303, 523)])
me_cylinder_001.polygons.foreach_set('use_smooth', [True] * 1048)
me_cylinder_001.polygons.foreach_set('material_index', [0, 0, 0, 0, 0, 0, 0, 0, 0, 0, 0, 0, 0, 0, 0, 0, 0, 0, 0, 0, 0, 0, 0, 0, 0, 0, 0, 0, 0, 0, 0, 0, 0, 0, 0, 0, 0, 0, 0, 0, 0, 0, 0, 0, 0, 0, 0, 0, 0, 0, 0, 0, 0, 0, 0, 0, 0, 0, 0, 0, 0, 0, 0, 0, 0, 0, 0, 0, 0, 0, 0, 0, 0, 0, 0, 0, 0, 0, 0, 0, 0, 0, 0, 0, 0, 0, 0, 0, 0, 0, 0, 0, 0, 0, 0, 0, 0, 0, 0, 0, 0, 0, 0, 0, 0, 0, 0, 0, 0, 0, 0, 0, 0, 0, 0, 0, 0, 0, 0, 0, 0, 0, 0, 0, 0, 0, 0, 0, 0, 0, 0, 0, 0, 0, 0, 0, 0, 0, 0, 0, 0, 0, 0, 0, 1, 0, 0, 0, 0, 1, 0, 0, 1, 1, 1, 0, 0, 0, 1, 1, 1, 1, 0, 0, 0, 1, 1, 1, 1, 0, 0, 0, 0, 0, 1, 1, 1, 1, 1, 1, 0, 0, 0, 0, 0, 1, 1, 1, 1, 1, 0, 0, 0, 0, 0, 1, 1, 0, 1, 1, 1, 0, 0, 0, 0, 0, 0, 0, 0, 0, 0, 0, 0, 0, 1, 1, 0, 1, 1, 1, 0, 0, 0, 0, 1, 1, 1, 1, 0, 0, 0, 0, 1, 1, 0, 0, 0, 0, 0, 1, 1, 0, 0, 0, 0, 0, 0, 1, 0, 0, 0, 0, 0, 0, 0, 0, 0, 0, 0, 0, 0, 0, 0, 0, 0, 0, 0, 0, 0, 0, 0, 0, 0, 0, 1, 0, 0, 0, 0, 0, 0, 0, 0, 0, 0, 0, 0, 0, 0, 0, 0, 0, 0, 0, 0, 0, 0, 0, 0, 0, 0, 0, 0, 0, 0, 0, 1, 1, 1, 1, 1, 0, 0, 1, 1, 0, 0, 0, 1, 1, 1, 1, 1, 1, 1, 0, 0, 1, 0, 1, 1, 1, 0, 1, 1, 0, 1, 1, 0, 1, 1, 1, 1, 1, 1, 1, 0, 0, 0, 0, 0, 0, 0, 0, 0, 0, 0, 0, 0, 0, 0, 0, 0, 0, 0, 0, 0, 0, 0, 0, 0, 0, 0, 0, 0, 1, 0, 0, 0, 0, 0, 0, 0, 0, 0, 0, 0, 1, 0, 0, 0, 0, 0, 0, 0, 0, 0, 0, 0, 0, 0, 0, 0, 0, 0, 0, 0, 0, 0, 0, 0, 0, 0, 0, 1, 0, 0, 0, 0, 0, 0, 0, 0, 0, 0, 0, 0, 0, 0, 0, 0, 0, 1, 0, 0, 1, 0, 0, 0, 1, 0, 0, 0, 0, 0, 0, 0, 0, 1, 1, 0, 0, 1, 1, 0, 0, 0, 0, 0, 0, 0, 0, 0, 0, 0, 0, 0, 0, 0, 0, 0, 0, 0, 1, 0, 0, 0, 0, 0, 0, 0, 0, 1, 1, 0, 0, 0, 0, 1, 1, 1, 0, 0, 0, 0, 0, 0, 0, 0, 0, 0, 0, 0, 0, 0, 0, 0, 0, 0, 0, 0, 0, 0, 0, 0, 0, 1, 1, 0, 0, 0, 0, 0, 0, 0, 1, 0, 0, 0, 0, 0, 0, 0, 1, 1, 1, 0, 0, 0, 0, 0, 0, 0, 0, 0, 0, 0, 0, 0, 0, 0, 0, 0, 0, 0, 0, 0, 0, 0, 0, 0, 0, 0, 0, 0, 0, 0, 0, 0, 0, 0, 0, 0, 0, 0, 0, 0, 0, 0, 0, 0, 0, 0, 0, 0, 0, 1, 1, 1, 1, 1, 1, 0, 1, 1, 1, 1, 1, 1, 1, 1, 0, 1, 1, 0, 1, 0, 1, 1, 1, 1, 1, 0, 1, 0, 1, 1, 0, 1, 1, 0, 0, 0, 0, 0, 0, 0, 0, 0, 0, 0, 0, 0, 0, 0, 0, 0, 0, 0, 0, 0, 0, 0, 0, 0, 0, 0, 0, 0, 0, 0, 0, 0, 0, 0, 1, 0, 0, 0, 0, 0, 0, 0, 0, 0, 0, 0, 0, 0, 0, 0, 0, 0, 0, 0, 0, 0, 0, 0, 0, 0, 0, 0, 0, 0, 0, 0, 0, 0, 0, 0, 0, 0, 0, 0, 0, 0, 0, 0, 0, 0, 0, 0, 0, 0, 0, 0, 0, 0, 0, 0, 0, 1, 0, 0, 0, 0, 0, 0, 0, 0, 0, 0, 0, 1, 0, 0, 0, 0, 0, 0, 0, 0, 0, 0, 0, 0, 0, 0, 0, 0, 0, 0, 0, 0, 0, 0, 0, 0, 0, 0, 0, 0, 0, 0, 0, 0, 0, 0, 0, 0, 0, 0, 0, 0, 0, 0, 0, 0, 0, 0, 0, 0, 0, 0, 0, 0, 0, 0, 0, 0, 0, 0, 0, 0, 0, 0, 0, 0, 0, 0, 0, 0, 0, 0, 0, 0, 0, 0, 0, 0, 0, 0, 0, 0, 0, 0, 0, 0, 0, 0, 0, 0, 0, 0, 0, 0, 0, 0, 0, 0, 0, 0, 0, 0, 0, 0, 0, 0, 0, 0, 0, 0, 0, 0, 0, 0, 0, 0, 0, 0, 0, 0, 0, 0, 1, 0, 0, 0, 0, 0, 0, 0, 0, 0, 0, 0, 0, 0, 0, 0, 0, 0, 0, 0, 0, 0, 1, 1, 0, 0, 1, 1, 1, 1, 1, 0, 0, 0, 1, 1, 1, 0, 1, 1, 1, 0, 0, 0, 0, 1, 1, 0, 1, 1, 1, 0, 0, 0, 0, 0, 1, 1, 0, 1, 1, 0, 0, 1, 1, 0, 1, 1, 0, 0, 1, 1, 0, 1, 0, 0, 1, 0, 0, 0, 0, 0, 0, 0, 0, 0, 0, 0, 0, 0, 0, 0, 1, 1, 1, 1, 1, 1, 0, 0, 1, 1, 1, 1, 0, 0, 0, 0, 1, 0, 0, 1, 1, 1, 1, 1, 1, 0, 0, 0, 0, 1, 1, 1, 1, 1, 1, 1, 0, 0, 1, 0, 0, 0, 1, 1, 1, 1, 0, 0, 1, 1, 0, 1, 1, 0, 1, 0, 1, 1, 0, 1, 1, 1, 1, 1, 1, 1, 1, 1, 1, 0, 1, 1, 1, 1, 1, 1, 1, 1, 1, 1, 1, 1, 1, 1, 1, 1, 1, 1, 1, 1, 0, 1, 0, 1, 1, 0, 0, 1, 1, 1, 0, 1, 1, 1, 0, 0, 0, 0, 1, 0, 0])
_uv = me_cylinder_001.uv_layers.new(name='UVMap')
_uv.uv.foreach_set('vector', [0.0, 0.0, 0.0, 0.0, 0.0, 0.0, 0.0, 0.0, 0.0, 0.0, 0.0, 0.0, 0.0, 0.0, 0.0, 0.0, 0.0, 0.0, 0.0, 0.0, 0.0, 0.0, 0.0, 0.0, 0.0, 0.0, 0.0, 0.0, 0.0, 0.0, 0.0, 0.0, 0.0, 0.0, 0.0, 0.0, 0.0, 0.0, 0.0, 0.0, 0.0, 0.0, 0.0, 0.0, 0.0, 0.0, 0.0, 0.0, 0.0, 0.0, 0.0, 0.0, 0.0, 0.0, 0.0, 0.0, 0.0, 0.0, 0.0, 0.0, 0.0, 0.0, 0.0, 0.0, 0.0, 0.0, 0.0, 0.0, 0.0, 0.0, 0.0, 0.0, 0.0, 0.0, 0.0, 0.0, 0.0, 0.0, 0.0, 0.0, 0.0, 0.0, 0.0, 0.0, 0.0, 0.0, 0.0, 0.0, 0.0, 0.0, 0.0, 0.0, 0.0, 0.0, 0.0, 0.0, 0.0, 0.0, 0.0, 0.0, 0.0, 0.0, 0.0, 0.0, 0.0, 0.0, 0.0, 0.0, 0.0, 0.0, 0.0, 0.0, 0.0, 0.0, 0.0, 0.0, 0.0, 0.0, 0.0, 0.0, 0.0, 0.0, 0.0, 0.0, 0.0, 0.0, 0.0, 0.0, 0.0, 0.0, 0.0, 0.0, 0.0, 0.0, 0.0, 0.0, 0.0, 0.0, 0.0, 0.0, 0.0, 0.0, 0.0, 0.0, 0.0, 0.0, 0.0, 0.0, 0.0, 0.0, 0.0, 0.0, 0.0, 0.0, 0.0, 0.0, 0.0, 0.0, 0.0, 0.0, 0.0, 0.0, 0.0, 0.0, 0.0, 0.0, 0.0, 0.0, 0.0, 0.0, 0.0, 0.0, 0.0, 0.0, 0.0, 0.0, 0.0, 0.0, 0.0, 0.0, 0.0, 0.0, 0.0, 0.0, 0.0, 0.0, 0.0, 0.0, 0.0, 0.0, 0.0, 0.0, 0.0, 0.0, 0.0, 0.0, 0.0, 0.0, 0.0, 0.0, 0.0, 0.0, 0.0, 0.0, 0.0, 0.0, 0.0, 0.0, 0.0, 0.0, 0.0, 0.0, 0.0, 0.0, 0.0, 0.0, 0.0, 0.0, 0.0, 0.0, 0.0, 0.0, 0.0, 0.0, 0.0, 0.0, 0.0, 0.0, 0.0, 0.0, 0.0, 0.0, 0.0, 0.0, 0.0, 0.0, 0.0, 0.0, 0.0, 0.0, 0.0, 0.0, 0.0, 0.0, 0.0, 0.0, 0.0, 0.0, 0.0, 0.0, 0.0, 0.0, 0.0, 0.0, 0.0, 0.0, 0.0, 0.0, 0.0, 0.0, 0.0, 0.0, 0.0, 0.0, 0.0, 0.0, 0.0, 0.0, 0.0, 0.0, 0.0, 0.0, 0.0, 0.0, 0.0, 0.0, 0.0, 0.0, 0.0, 0.0, 0.0, 0.0, 0.0, 0.0, 0.0, 0.0, 0.0, 0.0, 0.0, 0.0, 0.0, 0.0, 0.0, 0.0, 0.0, 0.0, 0.0, 0.0, 0.0, 0.0, 0.0, 0.0, 0.0, 0.0, 0.0, 0.0, 0.0, 0.0, 0.0, 0.0, 0.0, 0.0, 0.0, 0.0, 0.0, 0.0, 0.0, 0.0, 0.0, 0.0, 0.0, 0.0, 0.0, 0.0, 0.0, 0.0, 0.0, 0.0, 0.0, 0.0, 0.0, 0.0, 0.0, 0.0, 0.0, 0.0, 0.0, 0.0, 0.0, 0.0, 0.0, 0.0, 0.0, 0.0, 0.0, 0.0, 0.0, 0.0, 0.0, 0.0, 0.0, 0.0, 0.0, 0.0, 0.0, 0.0, 0.0, 0.0, 0.0, 0.0, 0.0, 0.0, 0.0, 0.0, 0.0, 0.0, 0.0, 0.0, 0.0, 0.0, 0.0, 0.0, 0.0, 0.0, 0.0, 0.0, 0.0, 0.0, 0.0, 0.0, 0.0, 0.0, 0.0, 0.0, 0.0, 0.0, 0.0, 0.0, 0.0, 0.0, 0.0, 0.0, 0.0, 0.0, 0.0, 0.0, 0.0, 0.0, 0.0, 0.0, 0.0, 0.0, 0.0, 0.0, 0.0, 0.0, 0.0, 0.0, 0.0, 0.0, 0.0, 0.0, 0.0, 0.0, 0.0, 0.0, 0.0, 0.0, 0.0, 0.0, 0.0, 0.0, 0.0, 0.0, 0.0, 0.0, 0.0, 0.0, 0.0, 0.0, 0.0, 0.0, 0.0, 0.0, 0.0, 0.0, 0.0, 0.0, 0.0, 0.0, 0.0, 0.0, 0.0, 0.0, 0.0, 0.0, 0.0, 0.0, 0.0, 0.0, 0.0, 0.0, 0.0, 0.0, 0.0, 0.0, 0.0, 0.0, 0.0, 0.0, 0.0, 0.0, 0.0, 0.0, 0.0, 0.0, 0.0, 0.0, 0.0, 0.0, 0.0, 0.0, 0.0, 0.0, 0.0, 0.0, 0.0, 0.0, 0.0, 0.0, 0.0, 0.0, 0.0, 0.0, 0.0, 0.0, 0.0, 0.0, 0.0, 0.0, 0.0, 0.0, 0.0, 0.0, 0.0, 0.0, 0.0, 0.0, 0.0, 0.0, 0.0, 0.0, 0.0, 0.0, 0.0, 0.0, 0.0, 0.0, 0.0, 0.0, 0.0, 0.0, 0.0, 0.0, 0.0, 0.0, 0.0, 0.0, 0.0, 0.0, 0.0, 0.0, 0.0, 0.0, 0.0, 0.0, 0.0, 0.0, 0.0, 0.0, 0.0, 0.0, 0.0, 0.0, 0.0, 0.0, 0.0, 0.0, 0.0, 0.0, 0.0, 0.0, 0.0, 0.0, 0.0, 0.0, 0.0, 0.0, 0.0, 0.0, 0.0, 0.0, 0.0, 0.0, 0.0, 0.0, 0.0, 0.0, 0.0, 0.0, 0.0, 0.0, 0.0, 0.0, 0.0, 0.0, 0.0, 0.0, 0.0, 0.0, 0.0, 0.0, 0.0, 0.0, 0.0, 0.0, 0.0, 0.0, 0.0, 0.0, 0.0, 0.0, 0.0, 0.0, 0.0, 0.0, 0.0, 0.0, 0.0, 0.0, 0.0, 0.0, 0.0, 0.0, 0.0, 0.0, 0.0, 0.0, 0.0, 0.0, 0.0, 0.0, 0.0, 0.0, 0.0, 0.0, 0.0, 0.0, 0.0, 0.0, 0.0, 0.0, 0.0, 0.0, 0.0, 0.0, 0.0, 0.0, 0.0, 0.0, 0.0, 0.0, 0.0, 0.0, 0.0, 0.0, 0.0, 0.0, 0.0, 0.0, 0.0, 0.0, 0.0, 0.0, 0.0, 0.0, 0.0, 0.0, 0.0, 0.0, 0.0, 0.0, 0.0, 0.0, 0.0, 0.0, 0.0, 0.0, 0.0, 0.0, 0.0, 0.0, 0.0, 0.0, 0.0, 0.0, 0.0, 0.0, 0.0, 0.0, 0.0, 0.0, 0.0, 0.0, 0.0, 0.0, 0.0, 0.0, 0.0, 0.0, 0.0, 0.0, 0.0, 0.0, 0.0, 0.0, 0.0, 0.0, 0.0, 0.0, 0.0, 0.0, 0.0, 0.0, 0.0, 0.0, 0.0, 0.0, 0.0, 0.0, 0.0, 0.0, 0.0, 0.0, 0.0, 0.0, 0.0, 0.0, 0.0, 0.0, 0.0, 0.0, 0.0, 0.0, 0.0, 0.0, 0.0, 0.0, 0.0, 0.0, 0.0, 0.0, 0.0, 0.0, 0.0, 0.0, 0.0, 0.0, 0.0, 0.0, 0.0, 0.0, 0.0, 0.0, 0.0, 0.0, 0.0, 0.0, 0.0, 0.0, 0.0, 0.0, 0.0, 0.0, 0.0, 0.0, 0.0, 0.0, 0.0, 0.0, 0.0, 0.0, 0.0, 0.0, 0.0, 0.0, 0.0, 0.0, 0.0, 0.0, 0.0, 0.0, 0.0, 0.0, 0.0, 0.0, 0.0, 0.0, 0.0, 0.0, 0.0, 0.0, 0.0, 0.0, 0.0, 0.0, 0.0, 0.0, 0.0, 0.0, 0.0, 0.0, 0.0, 0.0, 0.0, 0.0, 0.0, 0.0, 0.0, 0.0, 0.0, 0.0, 0.0, 0.0, 0.0, 0.0, 0.0, 0.0, 0.0, 0.0, 0.0, 0.0, 0.0, 0.0, 0.0, 0.0, 0.0, 0.0, 0.0, 0.0, 0.0, 0.0, 0.0, 0.0, 0.0, 0.0, 0.0, 0.0, 0.0, 0.0, 0.0, 0.0, 0.0, 0.0, 0.0, 0.0, 0.0, 0.0, 0.0, 0.0, 0.0, 0.0, 0.0, 0.0, 0.0, 0.0, 0.0, 0.0, 0.0, 0.0, 0.0, 0.0, 0.0, 0.0, 0.0, 0.0, 0.0, 0.0, 0.0, 0.0, 0.0, 0.0, 0.0, 0.0, 0.0, 0.0, 0.0, 0.0, 0.0, 0.0, 0.0, 0.0, 0.0, 0.0, 0.0, 0.0, 0.0, 0.0, 0.0, 0.0, 0.0, 0.0, 0.0, 0.0, 0.0, 0.0, 0.0, 0.0, 0.0, 0.0, 0.0, 0.0, 0.0, 0.0, 0.0, 0.0, 0.0, 0.0, 0.0, 0.0, 0.0, 0.0, 0.4932, 0.4525, 0.4468, 0.4511, 0.4489, 0.4149, 0.5396, 0.4511, 0.4932, 0.4525, 0.4932, 0.4163, 0.3527, 0.7606, 0.3627, 0.823, 0.3523, 0.8227, 0.4468, 0.4511, 0.4005, 0.447, 0.4049, 0.4104, 0.5859, 0.4469, 0.5396, 0.4511, 0.5379, 0.4219, 0.3627, 0.823, 0.3481, 0.8845, 0.3387, 0.8803, 0.3196, 0.7066, 0.3527, 0.7606, 0.343, 0.7642, 0.343, 0.7642, 0.3523, 0.8227, 0.3415, 0.8223, 0.4005, 0.447, 0.3545, 0.4402, 0.3609, 0.4049, 0.5824, 0.4179, 0.5379, 0.4219, 0.5361, 0.3927, 0.6317, 0.44, 0.5859, 0.4469, 0.5824, 0.4179, 0.3481, 0.8845, 0.3113, 0.9359, 0.2999, 0.9238, 0.3523, 0.8227, 0.3387, 0.8803, 0.3285, 0.8757, 0.2683, 0.6695, 0.3196, 0.7066, 0.312, 0.7137, 0.312, 0.7137, 0.343, 0.7642, 0.3332, 0.7678, 0.3545, 0.4402, 0.309, 0.4305, 0.3172, 0.3973, 0.6265, 0.4113, 0.5824, 0.4179, 0.5789, 0.3889, 0.677, 0.4304, 0.6317, 0.44, 0.6265, 0.4113, 0.3113, 0.9359, 0.2578, 0.9695, 0.2517, 0.9537, 0.2066, 0.6549, 0.2683, 0.6695, 0.264, 0.6789, 0.264, 0.6789, 0.312, 0.7137, 0.3046, 0.7206, 0.3415, 0.8223, 0.325, 0.8216, 0.3173, 0.7737, 0.3172, 0.3973, 0.309, 0.4305, 0.2642, 0.418, 0.0, 0.0, 0.0, 0.0, 0.0, 0.0, 0.0, 0.0, 0.0, 0.0, 0.0, 0.0, 0.6688, 0.3965, 0.6265, 0.4113, 0.6213, 0.3826, 0.713, 0.3903, 0.7216, 0.418, 0.677, 0.4304, 0.2578, 0.9695, 0.1953, 0.9801, 0.1958, 0.9633, 0.2999, 0.9238, 0.2886, 0.9117, 0.3285, 0.8757, 0.3285, 0.8757, 0.3138, 0.8689, 0.325, 0.8216, 0.2066, 0.6549, 0.2062, 0.6652, 0.1476, 0.6747, 0.2062, 0.6652, 0.264, 0.6789, 0.2598, 0.6881, 0.3332, 0.7678, 0.3173, 0.7737, 0.2919, 0.7323, 0.325, 0.8216, 0.241, 0.8331, 0.2406, 0.7976, 0.2753, 0.3828, 0.2642, 0.418, 0.2202, 0.4024, 0.0, 0.0, 0.0, 0.0, 0.0, 0.0, 0.7044, 0.3626, 0.713, 0.3903, 0.6688, 0.3965, 0.7532, 0.3716, 0.7651, 0.403, 0.7216, 0.418, 0.1335, 0.9659, 0.1404, 0.9505, 0.1958, 0.9633, 0.2517, 0.9537, 0.246, 0.9385, 0.2886, 0.9117, 0.1439, 0.665, 0.1476, 0.6747, 0.09693, 0.706, 0.2062, 0.6652, 0.2059, 0.6752, 0.1511, 0.6841, 0.3046, 0.7206, 0.2919, 0.7323, 0.2525, 0.7039, 0.2327, 0.3707, 0.2202, 0.4024, 0.1774, 0.3838, 0.0, 0.0, 0.0, 0.0, 0.0, 0.0, 0.0, 0.0, 0.0, 0.0, 0.0, 0.0, 0.0, 0.0, 0.0, 0.0, 0.0, 0.0, 0.7955, 0.3591, 0.8075, 0.3851, 0.7651, 0.403, 0.08177, 0.9289, 0.09398, 0.9174, 0.1404, 0.9505, 0.1958, 0.9633, 0.1963, 0.946, 0.246, 0.9385, 0.2886, 0.9117, 0.2291, 0.8513, 0.241, 0.8331, 0.08981, 0.6984, 0.09693, 0.706, 0.06707, 0.7566, 0.1476, 0.6747, 0.1511, 0.6841, 0.1039, 0.7135, 0.2598, 0.6881, 0.2525, 0.7039, 0.2052, 0.6927, 0.2919, 0.7323, 0.2406, 0.7976, 0.2164, 0.7757, 0.8657, 0.7909, 0.8605, 0.8245, 0.8326, 0.8542, 0.7249, 0.7925, 0.7312, 0.7656, 0.7474, 0.7431, 0.8657, 0.7909, 0.8326, 0.8542, 0.7851, 0.864, 0.7851, 0.864, 0.7442, 0.8439, 0.7249, 0.7925, 0.7249, 0.7925, 0.7474, 0.7431, 0.7901, 0.7254, 0.7901, 0.7254, 0.8397, 0.7408, 0.8657, 0.7909, 0.8657, 0.7909, 0.7851, 0.864, 0.7249, 0.7925, 0.1922, 0.3532, 0.1774, 0.3838, 0.1361, 0.3617, 0.0, 0.0, 0.0, 0.0, 0.0, 0.0, 0.0, 0.0, 0.0, 0.0, 0.0, 0.0, 0.7835, 0.3332, 0.7955, 0.3591, 0.7532, 0.3716, 0.8344, 0.3396, 0.8483, 0.3643, 0.8075, 0.3851, 0.04819, 0.8749, 0.05793, 0.8712, 0.09398, 0.9174, 0.1958, 0.9633, 0.1404, 0.9505, 0.1472, 0.9356, 0.246, 0.9385, 0.2058, 0.8612, 0.2291, 0.8513, 0.05258, 0.75, 0.06707, 0.7566, 0.05419, 0.8125, 0.09693, 0.706, 0.1039, 0.7135, 0.06707, 0.7566, 0.1511, 0.6841, 0.2059, 0.6752, 0.2052, 0.6927, 0.0, 0.0, 0.0, 0.0, 0.0, 0.0, 0.0, 0.0, 0.0, 0.0, 0.0, 0.0, 0.0, 0.0, 0.0, 0.0, 0.0, 0.0, 0.8205, 0.3149, 0.8344, 0.3396, 0.7955, 0.3591, 0.03795, 0.812, 0.05419, 0.8125, 0.05793, 0.8712, 0.05793, 0.8712, 0.06847, 0.8672, 0.09398, 0.9174, 0.1404, 0.9505, 0.09398, 0.9174, 0.1061, 0.9061, 0.1039, 0.7135, 0.1511, 0.6841, 0.1571, 0.7005, 0.1571, 0.7005, 0.2052, 0.6927, 0.2164, 0.7757, 0.1157, 0.7262, 0.1571, 0.7005, 0.1872, 0.7747, 0.0, 0.0, 0.0, 0.0, 0.0, 0.0, 0.1963, 0.946, 0.1472, 0.9356, 0.1764, 0.8545, 0.05419, 0.8125, 0.06707, 0.7566, 0.0819, 0.7634, 0.0819, 0.7634, 0.1039, 0.7135, 0.1157, 0.7262, 0.0819, 0.7634, 0.1157, 0.7262, 0.1719, 0.7835, 0.0, 0.0, 0.0, 0.0, 0.0, 0.0, 0.0, 0.0, 0.0, 0.0, 0.0, 0.0, 0.0, 0.0, 0.0, 0.0, 0.0, 0.0, 0.0, 0.0, 0.0, 0.0, 0.0, 0.0, 0.06847, 0.8672, 0.05419, 0.8125, 0.07045, 0.8131, 0.1061, 0.9061, 0.06847, 0.8672, 0.08374, 0.8616, 0.1472, 0.9356, 0.1061, 0.9061, 0.1764, 0.8545, 0.07045, 0.8131, 0.0819, 0.7634, 0.1611, 0.7974, 0.0, 0.0, 0.0, 0.0, 0.0, 0.0, 0.0, 0.0, 0.0, 0.0, 0.0, 0.0, 0.0, 0.0, 0.0, 0.0, 0.0, 0.0, 0.0, 0.0, 0.0, 0.0, 0.0, 0.0, 0.0, 0.0, 0.0, 0.0, 0.0, 0.0, 0.0, 0.0, 0.0, 0.0, 0.0, 0.0, 0.1061, 0.9061, 0.08374, 0.8616, 0.1585, 0.8321, 0.08374, 0.8616, 0.07045, 0.8131, 0.1585, 0.8321, 0.0, 0.0, 0.0, 0.0, 0.0, 0.0, 0.0, 0.0, 0.0, 0.0, 0.0, 0.0, 0.0, 0.0, 0.0, 0.0, 0.0, 0.0, 0.0, 0.0, 0.0, 0.0, 0.0, 0.0, 0.0, 0.0, 0.0, 0.0, 0.0, 0.0, 0.0, 0.0, 0.0, 0.0, 0.0, 0.0, 0.0, 0.0, 0.0, 0.0, 0.0, 0.0, 0.0, 0.0, 0.0, 0.0, 0.0, 0.0, 0.0, 0.0, 0.0, 0.0, 0.0, 0.0, 0.0, 0.0, 0.0, 0.0, 0.0, 0.0, 0.0, 0.0, 0.0, 0.0, 0.0, 0.0, 0.0, 0.0, 0.0, 0.0, 0.0, 0.0, 0.0, 0.0, 0.0, 0.0, 0.0, 0.0, 0.0, 0.0, 0.0, 0.0, 0.0, 0.0, 0.0, 0.0, 0.0, 0.0, 0.0, 0.0, 0.0, 0.0, 0.0, 0.0, 0.0, 0.0, 0.0, 0.0, 0.0, 0.0, 0.0, 0.0, 0.0, 0.0, 0.0, 0.0, 0.0, 0.0, 0.0, 0.0, 0.0, 0.0, 0.0, 0.0, 0.0, 0.0, 0.0, 0.0, 0.0, 0.0, 0.0, 0.0, 0.0, 0.0, 0.0, 0.0, 0.0, 0.0, 0.0, 0.0, 0.0, 0.0, 0.0, 0.0, 0.0, 0.0, 0.0, 0.0, 0.0, 0.0, 0.0, 0.0, 0.0, 0.0, 0.0, 0.0, 0.0, 0.0, 0.0, 0.0, 0.0, 0.0, 0.0, 0.0, 0.0, 0.0, 0.0, 0.0, 0.0, 0.0, 0.0, 0.0, 0.0, 0.0, 0.0, 0.0, 0.0, 0.0, 0.3517, 0.2529, 0.2719, 0.2284, 0.3174, 0.2439, 0.0, 0.0, 0.0, 0.0, 0.0, 0.0, 0.0, 0.0, 0.0, 0.0, 0.0, 0.0, 0.0, 0.0, 0.0, 0.0, 0.0, 0.0, 0.0, 0.0, 0.0, 0.0, 0.0, 0.0, 0.0, 0.0, 0.0, 0.0, 0.0, 0.0, 0.2719, 0.2284, 0.3517, 0.2529, 0.3445, 0.2837, 0.0, 0.0, 0.0, 0.0, 0.0, 0.0, 0.678, 0.2742, 0.6937, 0.2357, 0.7033, 0.2327, 0.2958, 0.2531, 0.2508, 0.2207, 0.2719, 0.2284, 0.0, 0.0, 0.0, 0.0, 0.0, 0.0, 0.0, 0.0, 0.0, 0.0, 0.0, 0.0, 0.0, 0.0, 0.0, 0.0, 0.0, 0.0, 0.0, 0.0, 0.0, 0.0, 0.0, 0.0, 0.6213, 0.3826, 0.6265, 0.4113, 0.5821, 0.4155, 0.6633, 0.3738, 0.6701, 0.4021, 0.6265, 0.4113, 0.6978, 0.3408, 0.713, 0.3903, 0.6701, 0.4021, 0.0, 0.0, 0.0, 0.0, 0.0, 0.0, 0.0, 0.0, 0.0, 0.0, 0.0, 0.0, 0.0, 0.0, 0.0, 0.0, 0.0, 0.0, 0.5379, 0.4219, 0.5396, 0.4511, 0.4932, 0.4525, 0.5821, 0.4155, 0.5859, 0.4469, 0.5396, 0.4511, 0.6265, 0.4113, 0.6317, 0.44, 0.5859, 0.4469, 0.6701, 0.4021, 0.677, 0.4304, 0.6317, 0.44, 0.4932, 0.4525, 0.4468, 0.4511, 0.4485, 0.4219, 0.4468, 0.4511, 0.4005, 0.447, 0.404, 0.418, 0.713, 0.3903, 0.7216, 0.418, 0.677, 0.4304, 0.3481, 0.8845, 0.3325, 0.8775, 0.3455, 0.8224, 0.3113, 0.9359, 0.2997, 0.9236, 0.3325, 0.8775, 0.2578, 0.9695, 0.2518, 0.9539, 0.2997, 0.9236, 0.3527, 0.7606, 0.3627, 0.823, 0.3455, 0.8224, 0.3196, 0.7066, 0.3527, 0.7606, 0.3366, 0.7666, 0.4005, 0.447, 0.3545, 0.4402, 0.3598, 0.4114, 0.7551, 0.3766, 0.7651, 0.403, 0.7216, 0.418, 0.1954, 0.9787, 0.1959, 0.959, 0.2518, 0.9539, 0.2683, 0.6695, 0.3196, 0.7066, 0.3072, 0.7182, 0.3545, 0.4402, 0.309, 0.4305, 0.316, 0.4021, 0.0, 0.0, 0.0, 0.0, 0.0, 0.0, 0.7955, 0.3591, 0.8075, 0.3851, 0.7651, 0.403, 0.1343, 0.9642, 0.142, 0.947, 0.1959, 0.959, 0.3455, 0.8224, 0.3325, 0.8775, 0.3231, 0.8732, 0.3325, 0.8775, 0.2997, 0.9236, 0.2925, 0.9159, 0.2997, 0.9236, 0.2518, 0.9539, 0.2455, 0.9372, 0.3455, 0.8224, 0.3352, 0.822, 0.3269, 0.7702, 0.2066, 0.6549, 0.2683, 0.6695, 0.2614, 0.6847, 0.3366, 0.7666, 0.3269, 0.7702, 0.2994, 0.7254, 0.309, 0.4305, 0.2642, 0.418, 0.273, 0.3901, 0.8344, 0.3396, 0.8483, 0.3643, 0.8075, 0.3851, 0.08367, 0.9271, 0.08026, 0.8888, 0.142, 0.947, 0.1774, 0.3838, 0.1361, 0.3617, 0.1509, 0.3368, 0.2455, 0.9372, 0.1959, 0.959, 0.1965, 0.9423, 0.1446, 0.6668, 0.2066, 0.6549, 0.206, 0.6713, 0.3072, 0.7182, 0.2994, 0.7254, 0.2568, 0.6946, 0.2642, 0.418, 0.2202, 0.4024, 0.2309, 0.3753, 0.03795, 0.812, 0.05513, 0.8126, 0.0512, 0.8737, 0.1959, 0.959, 0.142, 0.947, 0.1491, 0.9314, 0.2202, 0.4024, 0.1774, 0.3838, 0.19, 0.3576, 0.2614, 0.6847, 0.2568, 0.6946, 0.2056, 0.6824, 0.142, 0.947, 0.08026, 0.8888, 0.1094, 0.903, 0.0, 0.0, 0.0, 0.0, 0.0, 0.0, 0.05513, 0.8126, 0.05551, 0.7514, 0.08558, 0.7383, 0.0916, 0.7003, 0.1446, 0.6668, 0.1512, 0.6845, 0.206, 0.6713, 0.2056, 0.6824, 0.1512, 0.6845, 0.05551, 0.7514, 0.0916, 0.7003, 0.08558, 0.7383, 0.08026, 0.8888, 0.05513, 0.8126, 0.07589, 0.8134, 0.08558, 0.7383, 0.08712, 0.7658, 0.07589, 0.8134, 0.08558, 0.7383, 0.1157, 0.7262, 0.08712, 0.7658, 0.0, 0.0, 0.0, 0.0, 0.0, 0.0, 0.0, 0.0, 0.0, 0.0, 0.0, 0.0, 0.0, 0.0, 0.0, 0.0, 0.0, 0.0, 0.0, 0.0, 0.0, 0.0, 0.0, 0.0, 0.0, 0.0, 0.0, 0.0, 0.0, 0.0, 0.0, 0.0, 0.0, 0.0, 0.0, 0.0, 0.0, 0.0, 0.0, 0.0, 0.0, 0.0, 0.0, 0.0, 0.0, 0.0, 0.0, 0.0, 0.0, 0.0, 0.0, 0.0, 0.0, 0.0, 0.0, 0.0, 0.0, 0.0, 0.0, 0.0, 0.0, 0.0, 0.0, 0.0, 0.0, 0.0, 0.0, 0.0, 0.0, 0.0, 0.0, 0.0, 0.0, 0.0, 0.0, 0.0, 0.0, 0.0, 0.0, 0.0, 0.0, 0.0, 0.0, 0.0, 0.0, 0.0, 0.0, 0.0, 0.0, 0.0, 0.0, 0.0, 0.0, 0.0, 0.0, 0.0, 0.0, 0.0, 0.0, 0.0, 0.0, 0.0, 0.0, 0.0, 0.0, 0.0, 0.0, 0.0, 0.0, 0.0, 0.0, 0.0, 0.0, 0.0, 0.0, 0.0, 0.0, 0.0, 0.0, 0.0, 0.0, 0.0, 0.0, 0.0, 0.0, 0.0, 0.0, 0.0, 0.0, 0.0, 0.0, 0.0, 0.0, 0.0, 0.0, 0.0, 0.0, 0.0, 0.0, 0.0, 0.0, 0.0, 0.0, 0.0, 0.0, 0.0, 0.0, 0.0, 0.0, 0.0, 0.0, 0.0, 0.0, 0.0, 0.0, 0.0, 0.0, 0.0, 0.0, 0.0, 0.0, 0.0, 0.0, 0.0, 0.0, 0.0, 0.0, 0.0, 0.0, 0.0, 0.0, 0.0, 0.0, 0.0, 0.0, 0.0, 0.0, 0.0, 0.0, 0.0, 0.0, 0.0, 0.0, 0.0, 0.0, 0.0, 0.0, 0.0, 0.0, 0.0, 0.0, 0.0, 0.0, 0.0, 0.0, 0.0, 0.0, 0.0, 0.0, 0.0, 0.0, 0.0, 0.0, 0.0, 0.0, 0.0, 0.0, 0.0, 0.0, 0.0, 0.0, 0.0, 0.0, 0.0, 0.0, 0.0, 0.0, 0.0, 0.0, 0.0, 0.0, 0.0, 0.0, 0.0, 0.0, 0.0, 0.0, 0.0, 0.0, 0.0, 0.0, 0.0, 0.0, 0.0, 0.0, 0.0, 0.0, 0.0, 0.0, 0.0, 0.0, 0.0, 0.0, 0.0, 0.0, 0.0, 0.0, 0.0, 0.0, 0.0, 0.0, 0.0, 0.0, 0.0, 0.0, 0.0, 0.0, 0.0, 0.0, 0.0, 0.0, 0.0, 0.0, 0.0, 0.0, 0.0, 0.0, 0.0, 0.0, 0.0, 0.0, 0.0, 0.0, 0.0, 0.0, 0.0, 0.0, 0.0, 0.0, 0.0, 0.0, 0.0, 0.0, 0.0, 0.0, 0.0, 0.0, 0.0, 0.0, 0.0, 0.0, 0.0, 0.0, 0.0, 0.0, 0.0, 0.0, 0.0, 0.0, 0.0, 0.0, 0.0, 0.0, 0.0, 0.0, 0.0, 0.0, 0.0, 0.0, 0.0, 0.0, 0.0, 0.0, 0.0, 0.0, 0.0, 0.0, 0.0, 0.0, 0.0, 0.0, 0.0, 0.0, 0.0, 0.0, 0.0, 0.0, 0.0, 0.0, 0.0, 0.0, 0.0, 0.0, 0.0, 0.0, 0.0, 0.0, 0.0, 0.0, 0.0, 0.0, 0.0, 0.0, 0.0, 0.0, 0.0, 0.0, 0.0, 0.0, 0.0, 0.0, 0.0, 0.0, 0.0, 0.0, 0.0, 0.0, 0.0, 0.0, 0.0, 0.0, 0.0, 0.0, 0.0, 0.0, 0.0, 0.0, 0.0, 0.0, 0.0, 0.0, 0.0, 0.0, 0.0, 0.0, 0.0, 0.0, 0.0, 0.0, 0.0, 0.0, 0.0, 0.0, 0.0, 0.0, 0.0, 0.0, 0.0, 0.0, 0.0, 0.0, 0.0, 0.0, 0.0, 0.0, 0.0, 0.0, 0.0, 0.0, 0.0, 0.0, 0.0, 0.0, 0.0, 0.0, 0.0, 0.0, 0.0, 0.0, 0.0, 0.0, 0.0, 0.0, 0.0, 0.0, 0.0, 0.0, 0.0, 0.0, 0.0, 0.0, 0.0, 0.0, 0.0, 0.0, 0.0, 0.0, 0.0, 0.0, 0.0, 0.0, 0.0, 0.0, 0.0, 0.0, 0.0, 0.0, 0.0, 0.0, 0.0, 0.0, 0.0, 0.0, 0.0, 0.0, 0.0, 0.0, 0.0, 0.0, 0.0, 0.0, 0.0, 0.0, 0.0, 0.0, 0.0, 0.0, 0.0, 0.0, 0.0, 0.0, 0.0, 0.0, 0.0, 0.0, 0.0, 0.0, 0.0, 0.0, 0.0, 0.0, 0.0, 0.0, 0.0, 0.0, 0.0, 0.0, 0.0, 0.0, 0.0, 0.0, 0.0, 0.0, 0.0, 0.0, 0.0, 0.0, 0.0, 0.0, 0.0, 0.0, 0.0, 0.0, 0.0, 0.0, 0.0, 0.0, 0.0, 0.0, 0.0, 0.0, 0.0, 0.0, 0.0, 0.0, 0.0, 0.0, 0.0, 0.0, 0.0, 0.0, 0.0, 0.0, 0.0, 0.0, 0.0, 0.0, 0.0, 0.0, 0.0, 0.0, 0.0, 0.0, 0.0, 0.0, 0.0, 0.0, 0.0, 0.0, 0.0, 0.0, 0.0, 0.0, 0.0, 0.0, 0.0, 0.0, 0.0, 0.0, 0.0, 0.0, 0.0, 0.0, 0.0, 0.0, 0.0, 0.0, 0.0, 0.0, 0.0, 0.0, 0.0, 0.0, 0.0, 0.0, 0.0, 0.0, 0.0, 0.0, 0.0, 0.0, 0.0, 0.0, 0.0, 0.0, 0.0, 0.0, 0.0, 0.0, 0.0, 0.0, 0.0, 0.0, 0.0, 0.0, 0.0, 0.0, 0.0, 0.0, 0.0, 0.0, 0.0, 0.0, 0.0, 0.0, 0.0, 0.0, 0.0, 0.0, 0.0, 0.0, 0.0, 0.0, 0.0, 0.0, 0.0, 0.0, 0.0, 0.0, 0.0, 0.0, 0.0, 0.0, 0.0, 0.0, 0.0, 0.0, 0.0, 0.0, 0.0, 0.0, 0.0, 0.0, 0.0, 0.0, 0.0, 0.0, 0.0, 0.0, 0.0, 0.0, 0.0, 0.0, 0.0, 0.0, 0.0, 0.0, 0.0, 0.0, 0.0, 0.0, 0.0, 0.0, 0.0, 0.0, 0.0, 0.0, 0.0, 0.0, 0.0, 0.0, 0.0, 0.0, 0.0, 0.0, 0.0, 0.0, 0.0, 0.0, 0.0, 0.0, 0.0, 0.0, 0.0, 0.0, 0.0, 0.0, 0.0, 0.0, 0.0, 0.0, 0.0, 0.0, 0.0, 0.0, 0.0, 0.0, 0.0, 0.0, 0.0, 0.0, 0.0, 0.0, 0.0, 0.0, 0.0, 0.0, 0.0, 0.0, 0.0, 0.0, 0.0, 0.0, 0.0, 0.0, 0.0, 0.0, 0.0, 0.0, 0.0, 0.0, 0.0, 0.0, 0.0, 0.0, 0.0, 0.0, 0.0, 0.0, 0.0, 0.0, 0.0, 0.0, 0.0, 0.0, 0.0, 0.0, 0.0, 0.0, 0.0, 0.0, 0.0, 0.0, 0.0, 0.0, 0.0, 0.0, 0.0, 0.0, 0.0, 0.0, 0.0, 0.0, 0.0, 0.0, 0.0, 0.0, 0.0, 0.0, 0.0, 0.0, 0.0, 0.0, 0.0, 0.0, 0.0, 0.0, 0.0, 0.0, 0.0, 0.0, 0.0, 0.0, 0.0, 0.0, 0.0, 0.0, 0.0, 0.0, 0.0, 0.0, 0.0, 0.0, 0.0, 0.0, 0.0, 0.0, 0.0, 0.0, 0.0, 0.0, 0.0, 0.0, 0.0, 0.0, 0.0, 0.0, 0.0, 0.0, 0.0, 0.0, 0.0, 0.0, 0.0, 0.0, 0.0, 0.0, 0.0, 0.0, 0.0, 0.0, 0.0, 0.0, 0.0, 0.0, 0.0, 0.0, 0.0, 0.0, 0.0, 0.0, 0.0, 0.0, 0.0, 0.0, 0.0, 0.0, 0.0, 0.0, 0.0, 0.0, 0.0, 0.0, 0.0, 0.0, 0.0, 0.0, 0.0, 0.0, 0.0, 0.0, 0.0, 0.0, 0.0, 0.0, 0.0, 0.0, 0.0, 0.0, 0.0, 0.0, 0.0, 0.0, 0.0, 0.0, 0.0, 0.0, 0.0, 0.0, 0.0, 0.0, 0.0, 0.0, 0.0, 0.0, 0.0, 0.0, 0.0, 0.0, 0.0, 0.0, 0.0, 0.0, 0.0, 0.0, 0.0, 0.0, 0.0, 0.0, 0.0, 0.0, 0.0, 0.0, 0.0, 0.0, 0.0, 0.0, 0.0, 0.0, 0.0, 0.0, 0.0, 0.0, 0.0, 0.0, 0.0, 0.0, 0.0, 0.0, 0.0, 0.0, 0.0, 0.0, 0.0, 0.0, 0.0, 0.0, 0.0, 0.0, 0.0, 0.0, 0.0, 0.0, 0.0, 0.0, 0.0, 0.0, 0.0, 0.0, 0.0, 0.0, 0.0, 0.0, 0.0, 0.0, 0.0, 0.0, 0.0, 0.0, 0.0, 0.0, 0.0, 0.0, 0.0, 0.0, 0.0, 0.0, 0.0, 0.0, 0.0, 0.0, 0.0, 0.0, 0.0, 0.0, 0.0, 0.0, 0.0, 0.0, 0.0, 0.0, 0.0, 0.0, 0.0, 0.0, 0.0, 0.0, 0.0, 0.0, 0.0, 0.0, 0.0, 0.0, 0.0, 0.0, 0.0, 0.0, 0.0, 0.0, 0.0, 0.0, 0.0, 0.0, 0.0, 0.0, 0.0, 0.0, 0.0, 0.0, 0.0, 0.0, 0.0, 0.0, 0.0, 0.0, 0.0, 0.0, 0.0, 0.0, 0.0, 0.0, 0.0, 0.0, 0.0, 0.0, 0.0, 0.0, 0.0, 0.0, 0.0, 0.0, 0.0, 0.0, 0.0, 0.0, 0.0, 0.0, 0.0, 0.0, 0.0, 0.0, 0.0, 0.0, 0.0, 0.0, 0.0, 0.0, 0.0, 0.0, 0.0, 0.0, 0.0, 0.0, 0.0, 0.0, 0.0, 0.0, 0.0, 0.0, 0.0, 0.0, 0.0, 0.0, 0.0, 0.0, 0.0, 0.0, 0.0, 0.0, 0.0, 0.0, 0.0, 0.0, 0.0, 0.0, 0.0, 0.0, 0.0, 0.0, 0.0, 0.0, 0.0, 0.0, 0.0, 0.0, 0.0, 0.0, 0.0, 0.0, 0.0, 0.0, 0.0, 0.0, 0.0, 0.0, 0.0, 0.0, 0.0, 0.0, 0.0, 0.0, 0.0, 0.0, 0.0, 0.0, 0.0, 0.0, 0.0, 0.0, 0.0, 0.0, 0.0, 0.0, 0.0, 0.0, 0.0, 0.0, 0.0, 0.0, 0.0, 0.0, 0.0, 0.0, 0.0, 0.0, 0.0, 0.0, 0.0, 0.0, 0.0, 0.0, 0.0, 0.0, 0.0, 0.0, 0.0, 0.0, 0.0, 0.0, 0.0, 0.0, 0.0, 0.0, 0.0, 0.0, 0.0, 0.0, 0.0, 0.0, 0.0, 0.0, 0.0, 0.0, 0.0, 0.0, 0.0, 0.0, 0.0, 0.0, 0.0, 0.0, 0.0, 0.0, 0.0, 0.0, 0.0, 0.0, 0.0, 0.0, 0.0, 0.0, 0.0, 0.0, 0.0, 0.0, 0.0, 0.0, 0.0, 0.0, 0.0, 0.0, 0.0, 0.0, 0.0, 0.0, 0.0, 0.0, 0.0, 0.0, 0.0, 0.0, 0.0, 0.0, 0.0, 0.0, 0.0, 0.0, 0.0, 0.0, 0.0, 0.0, 0.0, 0.0, 0.0, 0.0, 0.0, 0.0, 0.0, 0.0, 0.0, 0.0, 0.0, 0.0, 0.0, 0.0, 0.0, 0.0, 0.0, 0.0, 0.0, 0.0, 0.0, 0.0, 0.0, 0.0, 0.0, 0.0, 0.0, 0.0, 0.0, 0.0, 0.0, 0.0, 0.0, 0.0, 0.0, 0.0, 0.0, 0.0, 0.0, 0.0, 0.0, 0.0, 0.0, 0.0, 0.0, 0.0, 0.0, 0.0, 0.0, 0.0, 0.0, 0.0, 0.0, 0.0, 0.0, 0.0, 0.0, 0.0, 0.0, 0.0, 0.0, 0.0, 0.0, 0.0, 0.0, 0.0, 0.0, 0.0, 0.0, 0.0, 0.0, 0.0, 0.0, 0.0, 0.0, 0.0, 0.0, 0.0, 0.0, 0.0, 0.0, 0.0, 0.0, 0.0, 0.0, 0.0, 0.0, 0.0, 0.0, 0.0, 0.0, 0.0, 0.0, 0.0, 0.0, 0.0, 0.0, 0.0, 0.0, 0.0, 0.0, 0.0, 0.0, 0.0, 0.0, 0.0, 0.0, 0.0, 0.0, 0.0, 0.0, 0.0, 0.0, 0.0, 0.0, 0.0, 0.0, 0.0, 0.0, 0.0, 0.0, 0.0, 0.0, 0.0, 0.0, 0.0, 0.0, 0.0, 0.0, 0.0, 0.0, 0.0, 0.0, 0.0, 0.0, 0.0, 0.0, 0.0, 0.0, 0.0, 0.0, 0.0, 0.0, 0.0, 0.0, 0.0, 0.0, 0.0, 0.0, 0.0, 0.0, 0.0, 0.0, 0.0, 0.0, 0.0, 0.0, 0.0, 0.0, 0.0, 0.0, 0.0, 0.0, 0.0, 0.0, 0.0, 0.0, 0.0, 0.0, 0.0, 0.0, 0.0, 0.0, 0.0, 0.0, 0.0, 0.0, 0.0, 0.0, 0.0, 0.0, 0.0, 0.0, 0.0, 0.0, 0.0, 0.0, 0.0, 0.0, 0.0, 0.0, 0.0, 0.0, 0.0, 0.0, 0.0, 0.0, 0.0, 0.0, 0.0, 0.0, 0.0, 0.0, 0.0, 0.0, 0.0, 0.0, 0.0, 0.0, 0.0, 0.0, 0.0, 0.0, 0.0, 0.0, 0.0, 0.0, 0.0, 0.0, 0.0, 0.0, 0.0, 0.0, 0.0, 0.0, 0.0, 0.0, 0.0, 0.0, 0.0, 0.0, 0.0, 0.0, 0.0, 0.0, 0.0, 0.0, 0.0, 0.0, 0.0, 0.0, 0.0, 0.0, 0.0, 0.0, 0.0, 0.0, 0.0, 0.0, 0.0, 0.0, 0.0, 0.0, 0.0, 0.0, 0.0, 0.0, 0.0, 0.0, 0.0, 0.0, 0.0, 0.0, 0.0, 0.0, 0.0, 0.0, 0.0, 0.0, 0.0, 0.0, 0.0, 0.0, 0.0, 0.0, 0.0, 0.0, 0.0, 0.0, 0.0, 0.0, 0.0, 0.0, 0.0, 0.0, 0.0, 0.0, 0.0, 0.0, 0.0, 0.0, 0.0, 0.0, 0.0, 0.0, 0.0, 0.0, 0.0, 0.0, 0.0, 0.0, 0.0, 0.0, 0.0, 0.0, 0.0, 0.0, 0.0, 0.0, 0.0, 0.0, 0.0, 0.0, 0.0, 0.0, 0.0, 0.0, 0.0, 0.0, 0.0, 0.0, 0.0, 0.0, 0.0, 0.0, 0.0, 0.0, 0.0, 0.0, 0.0, 0.0, 0.0, 0.0, 0.0, 0.0, 0.0, 0.0, 0.0, 0.0, 0.0, 0.0, 0.0, 0.0, 0.0, 0.0, 0.0, 0.0, 0.0, 0.0, 0.0, 0.0, 0.0, 0.0, 0.0, 0.0, 0.0, 0.0, 0.0, 0.0, 0.0, 0.0, 0.0, 0.0, 0.0, 0.0, 0.0, 0.0, 0.0, 0.0, 0.0, 0.0, 0.0, 0.0, 0.0, 0.0, 0.0, 0.0, 0.0, 0.0, 0.0, 0.0, 0.0, 0.0, 0.0, 0.0, 0.0, 0.0, 0.0, 0.0, 0.0, 0.0, 0.0, 0.0, 0.0, 0.0, 0.0, 0.0, 0.0, 0.0, 0.0, 0.0, 0.0, 0.0, 0.0, 0.0, 0.0, 0.0, 0.0, 0.0, 0.0, 0.0, 0.0, 0.0, 0.0, 0.0, 0.0, 0.0, 0.0, 0.0, 0.0, 0.0, 0.0, 0.0, 0.0, 0.0, 0.0, 0.0, 0.0, 0.0, 0.0, 0.0, 0.0, 0.0, 0.0, 0.0, 0.0, 0.0, 0.0, 0.0, 0.0, 0.0, 0.0, 0.0, 0.0, 0.0, 0.0, 0.0, 0.0, 0.0, 0.0, 0.0, 0.0, 0.0, 0.0, 0.0, 0.0, 0.0, 0.0, 0.0, 0.0, 0.0, 0.1107, 0.7208, 0.1508, 0.6833, 0.1571, 0.7005, 0.0, 0.0, 0.0, 0.0, 0.0, 0.0, 0.0, 0.0, 0.0, 0.0, 0.0, 0.0, 0.0, 0.0, 0.0, 0.0, 0.0, 0.0, 0.0, 0.0, 0.0, 0.0, 0.0, 0.0, 0.0, 0.0, 0.0, 0.0, 0.0, 0.0, 0.0, 0.0, 0.0, 0.0, 0.0, 0.0, 0.0, 0.0, 0.0, 0.0, 0.0, 0.0, 0.0, 0.0, 0.0, 0.0, 0.0, 0.0, 0.0, 0.0, 0.0, 0.0, 0.0, 0.0, 0.0, 0.0, 0.0, 0.0, 0.0, 0.0, 0.0, 0.0, 0.0, 0.0, 0.0, 0.0, 0.0, 0.0, 0.0, 0.0, 0.0, 0.0, 0.0, 0.0, 0.0, 0.0, 0.0, 0.0, 0.0, 0.0, 0.0, 0.0, 0.0, 0.0, 0.0, 0.0, 0.0, 0.0, 0.0, 0.0, 0.0, 0.0, 0.0, 0.0, 0.0, 0.0, 0.0, 0.0, 0.0, 0.0, 0.0, 0.0, 0.0, 0.0, 0.0, 0.0, 0.0, 0.0, 0.0, 0.0, 0.0, 0.0, 0.0, 0.0, 0.0, 0.0, 0.0, 0.0, 0.0, 0.0, 0.0, 0.0, 0.0, 0.0, 0.0, 0.0, 0.0, 0.0, 0.0, 0.0, 0.0, 0.0, 0.0, 0.0, 0.0, 0.0, 0.0, 0.0, 0.0, 0.0, 0.0, 0.0, 0.0, 0.0, 0.0, 0.0, 0.0, 0.0, 0.0, 0.0, 0.0, 0.0, 0.0, 0.0, 0.0, 0.0, 0.0, 0.0, 0.0, 0.0, 0.0, 0.0, 0.0, 0.0, 0.0, 0.0, 0.0, 0.0, 0.0, 0.0, 0.0, 0.0, 0.0, 0.0, 0.0, 0.0, 0.0, 0.0, 0.0, 0.0, 0.0, 0.0, 0.0, 0.0, 0.0, 0.0, 0.0, 0.0, 0.0, 0.0, 0.0, 0.0, 0.0, 0.0, 0.0, 0.0, 0.0, 0.0, 0.0, 0.0, 0.0, 0.0, 0.0, 0.0, 0.0, 0.0, 0.0, 0.0, 0.0, 0.0, 0.0, 0.0, 0.0, 0.0, 0.0, 0.0, 0.0, 0.0, 0.0, 0.0, 0.0, 0.0, 0.0, 0.0, 0.0, 0.0, 0.0, 0.0, 0.0, 0.0, 0.0, 0.0, 0.0, 0.0, 0.0, 0.0, 0.0, 0.0, 0.0, 0.0, 0.0, 0.0, 0.0, 0.0, 0.0, 0.0, 0.0, 0.0, 0.0, 0.0, 0.0, 0.0, 0.0, 0.0, 0.0, 0.0, 0.0, 0.0, 0.0, 0.0, 0.0, 0.0, 0.0, 0.0, 0.0, 0.0, 0.0, 0.0, 0.0, 0.0, 0.0, 0.0, 0.0, 0.0, 0.0, 0.0, 0.0, 0.0, 0.0, 0.0, 0.0, 0.0, 0.0, 0.0, 0.0, 0.0, 0.0, 0.0, 0.0, 0.0, 0.0, 0.0, 0.0, 0.0, 0.0, 0.0, 0.0, 0.0, 0.0, 0.0, 0.0, 0.0, 0.0, 0.0, 0.0, 0.0, 0.0, 0.0, 0.0, 0.0, 0.0, 0.0, 0.0, 0.0, 0.0, 0.0, 0.0, 0.0, 0.0, 0.0, 0.0, 0.0, 0.0, 0.0, 0.0, 0.0, 0.0, 0.0, 0.0, 0.0, 0.0, 0.0, 0.0, 0.0, 0.0, 0.0, 0.0, 0.0, 0.0, 0.0, 0.0, 0.0, 0.0, 0.0, 0.0, 0.0, 0.0, 0.0, 0.0, 0.0, 0.0, 0.0, 0.0, 0.0, 0.0, 0.0, 0.0, 0.0, 0.0, 0.0, 0.0, 0.0, 0.0, 0.0, 0.0, 0.0, 0.0, 0.0, 0.0, 0.0, 0.0, 0.0, 0.0, 0.0, 0.0, 0.0, 0.0, 0.0, 0.0, 0.0, 0.0, 0.0, 0.0, 0.0, 0.0, 0.0, 0.0, 0.0, 0.0, 0.0, 0.0, 0.0, 0.0, 0.0, 0.0, 0.0, 0.0, 0.0, 0.0, 0.0, 0.0, 0.0, 0.0, 0.0, 0.0, 0.0, 0.0, 0.0, 0.0, 0.0, 0.0, 0.0, 0.0, 0.0, 0.0, 0.0, 0.0, 0.0, 0.0, 0.0, 0.0, 0.0, 0.0, 0.0, 0.0, 0.0, 0.0, 0.0, 0.0, 0.0, 0.0, 0.0, 0.0, 0.0, 0.0, 0.0, 0.0, 0.0, 0.0, 0.0, 0.0, 0.0, 0.0, 0.0, 0.0, 0.0, 0.0, 0.0, 0.0, 0.0, 0.0, 0.0, 0.0, 0.0, 0.0, 0.0, 0.0, 0.0, 0.0, 0.0, 0.0, 0.0, 0.0, 0.0, 0.0, 0.0, 0.0, 0.0, 0.0, 0.0, 0.0, 0.0, 0.0, 0.0, 0.0, 0.0, 0.0, 0.0, 0.0, 0.0, 0.0, 0.0, 0.0, 0.0, 0.0, 0.0, 0.0, 0.0, 0.0, 0.0, 0.0, 0.0, 0.0, 0.0, 0.0, 0.0, 0.0, 0.0, 0.0, 0.0, 0.0, 0.0, 0.0, 0.0, 0.0, 0.0, 0.0, 0.0, 0.0, 0.0, 0.0, 0.0, 0.0, 0.0, 0.0, 0.0, 0.0, 0.0, 0.0, 0.0, 0.0, 0.0, 0.0, 0.0, 0.0, 0.0, 0.0, 0.0, 0.0, 0.0, 0.0, 0.0, 0.0, 0.0, 0.0, 0.0, 0.0, 0.0, 0.0, 0.0, 0.0, 0.0, 0.0, 0.0, 0.0, 0.0, 0.0, 0.0, 0.0, 0.0, 0.0, 0.0, 0.0, 0.0, 0.0, 0.0, 0.0, 0.0, 0.0, 0.0, 0.0, 0.0, 0.0, 0.0, 0.0, 0.0, 0.0, 0.0, 0.0, 0.0, 0.0, 0.0, 0.0, 0.0, 0.0, 0.0, 0.0, 0.0, 0.0, 0.0, 0.0, 0.0, 0.0, 0.0, 0.0, 0.0, 0.0, 0.0, 0.0, 0.0, 0.0, 0.0, 0.0, 0.0, 0.0, 0.0, 0.0, 0.0, 0.0, 0.0, 0.0, 0.0, 0.0, 0.0, 0.0, 0.0, 0.0, 0.0, 0.0, 0.0, 0.0, 0.0, 0.0, 0.0, 0.0, 0.0, 0.0, 0.0, 0.0, 0.0, 0.0, 0.0, 0.0, 0.0, 0.0, 0.0, 0.0, 0.0, 0.0, 0.0, 0.0, 0.0, 0.0, 0.0, 0.0, 0.0, 0.0, 0.0, 0.0, 0.0, 0.0, 0.0, 0.0, 0.0, 0.0, 0.0, 0.0, 0.0, 0.0, 0.0, 0.0, 0.0, 0.0, 0.0, 0.0, 0.0, 0.0, 0.0, 0.0, 0.0, 0.0, 0.0, 0.0, 0.0, 0.0, 0.0, 0.0, 0.0, 0.0, 0.0, 0.0, 0.0, 0.0, 0.0, 0.0, 0.0, 0.0, 0.0, 0.0, 0.0, 0.0, 0.0, 0.0, 0.0, 0.0, 0.0, 0.0, 0.0, 0.0, 0.0, 0.0, 0.0, 0.0, 0.0, 0.0, 0.0, 0.0, 0.0, 0.0, 0.0, 0.0, 0.0, 0.0, 0.0, 0.0, 0.0, 0.0, 0.0, 0.0, 0.0, 0.0, 0.0, 0.0, 0.0, 0.0, 0.0, 0.0, 0.0, 0.0, 0.0, 0.0, 0.0, 0.0, 0.0, 0.0, 0.0, 0.0, 0.0, 0.0, 0.0, 0.0, 0.0, 0.0, 0.0, 0.0, 0.0, 0.0, 0.0, 0.0, 0.0, 0.0, 0.0, 0.0, 0.0, 0.0, 0.0, 0.0, 0.0, 0.0, 0.0, 0.0, 0.0, 0.0, 0.0, 0.0, 0.0, 0.0, 0.0, 0.0, 0.0, 0.0, 0.0, 0.0, 0.0, 0.0, 0.0, 0.0, 0.0, 0.0, 0.0, 0.0, 0.0, 0.0, 0.0, 0.0, 0.0, 0.0, 0.0, 0.0, 0.0, 0.0, 0.0, 0.0, 0.0, 0.0, 0.0, 0.0, 0.0, 0.0, 0.0, 0.0, 0.0, 0.0, 0.0, 0.0, 0.0, 0.0, 0.0, 0.0, 0.0, 0.0, 0.0, 0.0, 0.0, 0.0, 0.0, 0.0, 0.0, 0.0, 0.0, 0.0, 0.0, 0.0, 0.0, 0.0, 0.0, 0.0, 0.0, 0.0, 0.0, 0.0, 0.0, 0.0, 0.0, 0.0, 0.0, 0.0, 0.0, 0.0, 0.0, 0.0, 0.0, 0.0, 0.0, 0.0, 0.0, 0.0, 0.0, 0.0, 0.0, 0.0, 0.0, 0.0, 0.0, 0.0, 0.0, 0.0, 0.0, 0.0, 0.0, 0.0, 0.0, 0.0, 0.0, 0.0, 0.0, 0.0, 0.0, 0.0, 0.0, 0.0, 0.0, 0.0, 0.0, 0.0, 0.0, 0.0, 0.0, 0.0, 0.0, 0.0, 0.0, 0.0, 0.0, 0.0, 0.0, 0.0, 0.0, 0.0, 0.0, 0.0, 0.0, 0.0, 0.0, 0.0, 0.0, 0.0, 0.0, 0.0, 0.0, 0.0, 0.0, 0.0, 0.0, 0.0, 0.0, 0.0, 0.0, 0.0, 0.0, 0.0, 0.0, 0.0, 0.0, 0.0, 0.0, 0.0, 0.0, 0.0, 0.0, 0.0, 0.0, 0.0, 0.0, 0.0, 0.0, 0.0, 0.0, 0.0, 0.0, 0.0, 0.0, 0.0, 0.0, 0.0, 0.0, 0.0, 0.0, 0.0, 0.0, 0.0, 0.0, 0.0, 0.0, 0.0, 0.0, 0.0, 0.0, 0.0, 0.0, 0.0, 0.0, 0.0, 0.0, 0.0, 0.0, 0.0, 0.0, 0.0, 0.0, 0.0, 0.0, 0.0, 0.0, 0.0, 0.0, 0.0, 0.0, 0.0, 0.0, 0.0, 0.0, 0.0, 0.0, 0.0, 0.0, 0.0, 0.0, 0.0, 0.0, 0.0, 0.0, 0.0, 0.0, 0.0, 0.0, 0.0, 0.0, 0.0, 0.0, 0.0, 0.0, 0.0, 0.0, 0.0, 0.0, 0.0, 0.0, 0.0, 0.0, 0.0, 0.0, 0.0, 0.0, 0.0, 0.0, 0.0, 0.0, 0.0, 0.0, 0.0, 0.0, 0.0, 0.0, 0.0, 0.0, 0.0, 0.0, 0.0, 0.0, 0.0, 0.0, 0.0, 0.0, 0.0, 0.0, 0.0, 0.0, 0.0, 0.0, 0.0, 0.0, 0.0, 0.0, 0.0, 0.0, 0.0, 0.0, 0.0, 0.0, 0.0, 0.0, 0.0, 0.0, 0.0, 0.0, 0.0, 0.0, 0.0, 0.0, 0.0, 0.0, 0.0, 0.0, 0.0, 0.0, 0.0, 0.0, 0.0, 0.0, 0.0, 0.0, 0.0, 0.0, 0.0, 0.0, 0.0, 0.0, 0.0, 0.0, 0.0, 0.0, 0.0, 0.0, 0.0, 0.0, 0.0, 0.0, 0.0, 0.0, 0.0, 0.0, 0.0, 0.0, 0.0, 0.0, 0.0, 0.0, 0.0, 0.0, 0.0, 0.0, 0.0, 0.0, 0.0, 0.0, 0.0, 0.0, 0.0, 0.0, 0.0, 0.0, 0.0, 0.0, 0.0, 0.0, 0.0, 0.0, 0.0, 0.0, 0.0, 0.0, 0.0, 0.0, 0.0, 0.0, 0.0, 0.0, 0.0, 0.0, 0.0, 0.0, 0.0, 0.0, 0.0, 0.0, 0.0, 0.0, 0.0, 0.0, 0.0, 0.0, 0.0, 0.0, 0.0, 0.0, 0.0, 0.0, 0.0, 0.0, 0.0, 0.0, 0.0, 0.0, 0.0, 0.0, 0.0, 0.0, 0.0, 0.0, 0.0, 0.0, 0.0, 0.0, 0.0, 0.0, 0.0, 0.0, 0.0, 0.0, 0.0, 0.0, 0.0, 0.0, 0.0, 0.0, 0.0, 0.0, 0.0, 0.0, 0.0, 0.0, 0.0, 0.0, 0.0, 0.0, 0.0, 0.0, 0.0, 0.0, 0.0, 0.0, 0.0, 0.0, 0.0, 0.0, 0.0, 0.0, 0.0, 0.0, 0.0, 0.0, 0.0, 0.0, 0.0, 0.0, 0.0, 0.0, 0.0, 0.0, 0.0, 0.0, 0.0, 0.0, 0.0, 0.0, 0.0, 0.0, 0.0, 0.0, 0.0, 0.0, 0.0, 0.0, 0.0, 0.0, 0.0, 0.0, 0.0, 0.0, 0.0, 0.0, 0.0, 0.0, 0.0, 0.0, 0.0, 0.0, 0.0, 0.0, 0.0, 0.0, 0.0, 0.0, 0.0, 0.0, 0.0, 0.0, 0.0, 0.0, 0.0, 0.0, 0.0, 0.0, 0.0, 0.0, 0.0, 0.0, 0.0, 0.0, 0.0, 0.0, 0.0, 0.0, 0.0, 0.0, 0.0, 0.0, 0.0, 0.0, 0.0, 0.0, 0.0, 0.0, 0.0, 0.0, 0.0, 0.0, 0.0, 0.0, 0.0, 0.0, 0.0, 0.0, 0.0, 0.0, 0.0, 0.0, 0.0, 0.0, 0.0, 0.0, 0.0, 0.0, 0.0, 0.0, 0.0, 0.0, 0.0, 0.0, 0.0, 0.0, 0.0, 0.0, 0.0, 0.0, 0.0, 0.0, 0.0, 0.0, 0.0, 0.0, 0.0, 0.0, 0.0, 0.0, 0.0, 0.0, 0.0, 0.0, 0.0, 0.0, 0.0, 0.0, 0.0, 0.0, 0.0, 0.0, 0.0, 0.0, 0.0, 0.0, 0.0, 0.0, 0.0, 0.0, 0.0, 0.0, 0.0, 0.0, 0.0, 0.0, 0.0, 0.0, 0.0, 0.0, 0.0, 0.0, 0.0, 0.0, 0.0, 0.0, 0.0, 0.0, 0.0, 0.0, 0.0, 0.0, 0.0, 0.0, 0.0, 0.0, 0.0, 0.0, 0.0, 0.0, 0.0, 0.0, 0.0, 0.0, 0.0, 0.0, 0.0, 0.0, 0.0, 0.0, 0.0, 0.0, 0.0, 0.0, 0.0, 0.0, 0.0, 0.0, 0.0, 0.0, 0.0, 0.0, 0.0, 0.0, 0.0, 0.0, 0.0, 0.0, 0.0, 0.0, 0.0, 0.0, 0.0, 0.0, 0.0, 0.0, 0.0, 0.0, 0.0, 0.0, 0.0, 0.0, 0.0, 0.0, 0.0, 0.0, 0.0, 0.0, 0.0, 0.0, 0.0, 0.0, 0.0, 0.0, 0.0, 0.0, 0.0, 0.0, 0.0, 0.0, 0.0, 0.0, 0.0, 0.0, 0.0, 0.0, 0.0, 0.0, 0.0, 0.0, 0.0, 0.0, 0.0, 0.0, 0.0, 0.0, 0.0, 0.0, 0.0, 0.0, 0.0, 0.0, 0.0, 0.0, 0.0, 0.0, 0.0, 0.0, 0.0, 0.0, 0.0, 0.0, 0.0, 0.0, 0.0, 0.0, 0.0, 0.0, 0.0, 0.0, 0.0, 0.0, 0.0, 0.0, 0.0, 0.0, 0.0, 0.0, 0.0, 0.0, 0.0, 0.0, 0.0, 0.0, 0.0, 0.0, 0.0, 0.0, 0.0, 0.0, 0.0, 0.0, 0.0, 0.0, 0.0, 0.0, 0.0, 0.0, 0.0, 0.0, 0.0, 0.0, 0.0, 0.0, 0.0, 0.0, 0.0, 0.0, 0.0, 0.0, 0.0, 0.0, 0.0, 0.0, 0.0, 0.0, 0.0, 0.0, 0.0, 0.0, 0.0, 0.0, 0.0, 0.0, 0.0, 0.0, 0.0, 0.0, 0.0, 0.0, 0.0, 0.0, 0.0, 0.0, 0.0, 0.0, 0.0, 0.0, 0.0, 0.0, 0.0, 0.0, 0.3627, 0.823, 0.3387, 0.8803, 0.3462, 0.8225, 0.3415, 0.8223, 0.3173, 0.7737, 0.3332, 0.7678, 0.3172, 0.3973, 0.2642, 0.418, 0.2753, 0.3828, 0.713, 0.3903, 0.677, 0.4304, 0.6688, 0.3965, 0.2578, 0.9695, 0.1958, 0.9633, 0.2517, 0.9537, 0.3285, 0.8757, 0.325, 0.8216, 0.3415, 0.8223, 0.2066, 0.6549, 0.1476, 0.6747, 0.1439, 0.665, 0.2062, 0.6652, 0.2598, 0.6881, 0.2059, 0.6752, 0.3332, 0.7678, 0.2919, 0.7323, 0.3046, 0.7206, 0.325, 0.8216, 0.2406, 0.7976, 0.3173, 0.7737, 0.2753, 0.3828, 0.2202, 0.4024, 0.2327, 0.3707, 0.7532, 0.3716, 0.7216, 0.418, 0.713, 0.3903, 0.1335, 0.9659, 0.1958, 0.9633, 0.1953, 0.9801, 0.2517, 0.9537, 0.2886, 0.9117, 0.2999, 0.9238, 0.2886, 0.9117, 0.3138, 0.8689, 0.3285, 0.8757, 0.3138, 0.8689, 0.241, 0.8331, 0.325, 0.8216, 0.1439, 0.665, 0.09693, 0.706, 0.08981, 0.6984, 0.2062, 0.6652, 0.1511, 0.6841, 0.1476, 0.6747, 0.3046, 0.7206, 0.2525, 0.7039, 0.2598, 0.6881, 0.3173, 0.7737, 0.2406, 0.7976, 0.2919, 0.7323, 0.2327, 0.3707, 0.1774, 0.3838, 0.1922, 0.3532, 0.7532, 0.3716, 0.713, 0.3903, 0.7044, 0.3626, 0.7955, 0.3591, 0.7651, 0.403, 0.7532, 0.3716, 0.08177, 0.9289, 0.1404, 0.9505, 0.1335, 0.9659, 0.1958, 0.9633, 0.246, 0.9385, 0.2517, 0.9537, 0.2886, 0.9117, 0.241, 0.8331, 0.3138, 0.8689, 0.08981, 0.6984, 0.06707, 0.7566, 0.05258, 0.75, 0.1476, 0.6747, 0.1039, 0.7135, 0.09693, 0.706, 0.2598, 0.6881, 0.2052, 0.6927, 0.2059, 0.6752, 0.2919, 0.7323, 0.2164, 0.7757, 0.2525, 0.7039, 0.7249, 0.7925, 0.7901, 0.7254, 0.8657, 0.7909, 0.1922, 0.3532, 0.1361, 0.3617, 0.1509, 0.3368, 0.1922, 0.3532, 0.1509, 0.3368, 0.1656, 0.3119, 0.8344, 0.3396, 0.8075, 0.3851, 0.7955, 0.3591, 0.04819, 0.8749, 0.09398, 0.9174, 0.08177, 0.9289, 0.1958, 0.9633, 0.1472, 0.9356, 0.1963, 0.946, 0.246, 0.9385, 0.2291, 0.8513, 0.2886, 0.9117, 0.05258, 0.75, 0.05419, 0.8125, 0.03795, 0.812, 0.1511, 0.6841, 0.2052, 0.6927, 0.1571, 0.7005, 0.2525, 0.7039, 0.2164, 0.7757, 0.2052, 0.6927, 0.8205, 0.3149, 0.7955, 0.3591, 0.7835, 0.3332, 0.03795, 0.812, 0.05793, 0.8712, 0.04819, 0.8749, 0.1404, 0.9505, 0.1061, 0.9061, 0.1472, 0.9356, 0.1963, 0.946, 0.2058, 0.8612, 0.246, 0.9385, 0.06707, 0.7566, 0.1039, 0.7135, 0.0819, 0.7634, 0.1039, 0.7135, 0.1571, 0.7005, 0.1157, 0.7262, 0.1571, 0.7005, 0.2164, 0.7757, 0.1872, 0.7747, 0.1157, 0.7262, 0.1872, 0.7747, 0.1719, 0.7835, 0.05419, 0.8125, 0.06847, 0.8672, 0.05793, 0.8712, 0.09398, 0.9174, 0.06847, 0.8672, 0.1061, 0.9061, 0.1963, 0.946, 0.1764, 0.8545, 0.2058, 0.8612, 0.05419, 0.8125, 0.0819, 0.7634, 0.07045, 0.8131, 0.0819, 0.7634, 0.1719, 0.7835, 0.1611, 0.7974, 0.07045, 0.8131, 0.1611, 0.7974, 0.1585, 0.8321, 0.06847, 0.8672, 0.07045, 0.8131, 0.08374, 0.8616, 0.1061, 0.9061, 0.1585, 0.8321, 0.1764, 0.8545, 0.6368, 0.2628, 0.6937, 0.2357, 0.678, 0.2742, 0.2719, 0.2284, 0.3445, 0.2837, 0.2958, 0.2531, 0.5821, 0.4155, 0.5379, 0.4219, 0.5361, 0.3927, 0.6633, 0.3738, 0.6265, 0.4113, 0.6213, 0.3826, 0.6978, 0.3408, 0.6701, 0.4021, 0.6633, 0.3738, 0.5379, 0.4219, 0.4932, 0.4525, 0.4932, 0.4232, 0.5821, 0.4155, 0.5396, 0.4511, 0.5379, 0.4219, 0.6265, 0.4113, 0.5859, 0.4469, 0.5821, 0.4155, 0.6701, 0.4021, 0.6317, 0.44, 0.6265, 0.4113, 0.4932, 0.4525, 0.4485, 0.4219, 0.4932, 0.4232, 0.4468, 0.4511, 0.404, 0.418, 0.4485, 0.4219, 0.7551, 0.3766, 0.713, 0.3903, 0.6978, 0.3408, 0.713, 0.3903, 0.677, 0.4304, 0.6701, 0.4021, 0.7917, 0.351, 0.7549, 0.376, 0.7446, 0.3491, 0.3481, 0.8845, 0.3455, 0.8224, 0.3627, 0.823, 0.3113, 0.9359, 0.3325, 0.8775, 0.3481, 0.8845, 0.2578, 0.9695, 0.2997, 0.9236, 0.3113, 0.9359, 0.1954, 0.9787, 0.2518, 0.9539, 0.2578, 0.9695, 0.3527, 0.7606, 0.3455, 0.8224, 0.3366, 0.7666, 0.3196, 0.7066, 0.3366, 0.7666, 0.3072, 0.7182, 0.4005, 0.447, 0.3598, 0.4114, 0.404, 0.418, 0.7551, 0.3766, 0.7216, 0.418, 0.713, 0.3903, 0.3627, 0.823, 0.3481, 0.8845, 0.3387, 0.8803, 0.3527, 0.7606, 0.3627, 0.823, 0.3462, 0.8225, 0.3196, 0.7066, 0.3527, 0.7606, 0.343, 0.7642, 0.2683, 0.6695, 0.3196, 0.7066, 0.3064, 0.7189, 0.3598, 0.4114, 0.3545, 0.4402, 0.309, 0.4305, 0.3598, 0.4114, 0.309, 0.4305, 0.316, 0.4021, 0.316, 0.4021, 0.2642, 0.418, 0.273, 0.3901, 0.2818, 0.3622, 0.273, 0.3901, 0.2309, 0.3753, 0.2683, 0.6695, 0.3072, 0.7182, 0.2614, 0.6847, 0.3545, 0.4402, 0.316, 0.4021, 0.3598, 0.4114, 0.7955, 0.3591, 0.7651, 0.403, 0.7551, 0.3766, 0.1343, 0.9642, 0.1959, 0.959, 0.1954, 0.9787, 0.06733, 0.7567, 0.1107, 0.7208, 0.08025, 0.7626, 0.3527, 0.7606, 0.3462, 0.8225, 0.343, 0.7642, 0.3196, 0.7066, 0.343, 0.7642, 0.3064, 0.7189, 0.2683, 0.6695, 0.3064, 0.7189, 0.2606, 0.6863, 0.2066, 0.6549, 0.2683, 0.6695, 0.2606, 0.6863, 0.316, 0.4021, 0.309, 0.4305, 0.2642, 0.418, 0.273, 0.3901, 0.2642, 0.418, 0.2202, 0.4024, 0.2818, 0.3622, 0.2309, 0.3753, 0.2416, 0.3481, 0.273, 0.3901, 0.2202, 0.4024, 0.2309, 0.3753, 0.3455, 0.8224, 0.3231, 0.8732, 0.3352, 0.822, 0.3325, 0.8775, 0.2925, 0.9159, 0.3231, 0.8732, 0.2997, 0.9236, 0.2455, 0.9372, 0.2925, 0.9159, 0.2518, 0.9539, 0.1959, 0.959, 0.2455, 0.9372, 0.3455, 0.8224, 0.3269, 0.7702, 0.3366, 0.7666, 0.2066, 0.6549, 0.2614, 0.6847, 0.206, 0.6713, 0.3366, 0.7666, 0.2994, 0.7254, 0.3072, 0.7182, 0.309, 0.4305, 0.273, 0.3901, 0.316, 0.4021, 0.8344, 0.3396, 0.8075, 0.3851, 0.7955, 0.3591, 0.08367, 0.9271, 0.142, 0.947, 0.1343, 0.9642, 0.1774, 0.3838, 0.1509, 0.3368, 0.19, 0.3576, 0.2019, 0.3332, 0.1363, 0.3614, 0.1656, 0.3119, 0.8205, 0.3149, 0.8481, 0.364, 0.7917, 0.351, 0.3462, 0.8225, 0.3387, 0.8803, 0.3286, 0.8757, 0.3064, 0.7189, 0.343, 0.7642, 0.333, 0.7679, 0.2066, 0.6549, 0.2606, 0.6863, 0.206, 0.6726, 0.145, 0.6679, 0.2066, 0.6549, 0.206, 0.6726, 0.2416, 0.3481, 0.2309, 0.3753, 0.2019, 0.3332, 0.2309, 0.3753, 0.2202, 0.4024, 0.1774, 0.3838, 0.06733, 0.7567, 0.1008, 0.7101, 0.1107, 0.7208, 0.3072, 0.7182, 0.2568, 0.6946, 0.2614, 0.6847, 0.2642, 0.418, 0.2309, 0.3753, 0.273, 0.3901, 0.0512, 0.8737, 0.08026, 0.8888, 0.08367, 0.9271, 0.1959, 0.959, 0.1491, 0.9314, 0.1965, 0.9423, 0.2202, 0.4024, 0.19, 0.3576, 0.2309, 0.3753, 0.03795, 0.812, 0.05551, 0.7514, 0.05513, 0.8126, 0.8481, 0.364, 0.8075, 0.3851, 0.7917, 0.351, 0.343, 0.7642, 0.3462, 0.8225, 0.333, 0.7679, 0.08981, 0.6984, 0.145, 0.6679, 0.1008, 0.7101, 0.2309, 0.3753, 0.1774, 0.3838, 0.2019, 0.3332, 0.05258, 0.75, 0.08981, 0.6984, 0.1008, 0.7101, 0.1446, 0.6668, 0.206, 0.6713, 0.1512, 0.6845, 0.2614, 0.6847, 0.2056, 0.6824, 0.206, 0.6713, 0.05513, 0.8126, 0.08026, 0.8888, 0.0512, 0.8737, 0.142, 0.947, 0.1094, 0.903, 0.1491, 0.9314, 0.04819, 0.8749, 0.05473, 0.8126, 0.05793, 0.8712, 0.05793, 0.8712, 0.05473, 0.8126, 0.066, 0.8682, 0.333, 0.7679, 0.3462, 0.8225, 0.3352, 0.822, 0.206, 0.6726, 0.2606, 0.6863, 0.2545, 0.6996, 0.1008, 0.7101, 0.145, 0.6679, 0.1508, 0.6833, 0.2019, 0.3332, 0.1774, 0.3838, 0.1363, 0.3614, 0.05258, 0.75, 0.1008, 0.7101, 0.06733, 0.7567, 0.0916, 0.7003, 0.1512, 0.6845, 0.08558, 0.7383, 0.08026, 0.8888, 0.08374, 0.8616, 0.1094, 0.903, 0.04819, 0.8749, 0.03795, 0.812, 0.05473, 0.8126, 0.066, 0.8682, 0.05473, 0.8126, 0.06792, 0.813, 0.3462, 0.8225, 0.3286, 0.8757, 0.3352, 0.822, 0.145, 0.6679, 0.206, 0.6726, 0.1508, 0.6833, 0.206, 0.6726, 0.2545, 0.6996, 0.2056, 0.6824, 0.03795, 0.812, 0.05258, 0.75, 0.06733, 0.7567, 0.2056, 0.6824, 0.1571, 0.7005, 0.1512, 0.6845, 0.08026, 0.8888, 0.07589, 0.8134, 0.08374, 0.8616, 0.08558, 0.7383, 0.07589, 0.8134, 0.05513, 0.8126, 0.03795, 0.812, 0.06733, 0.7567, 0.05473, 0.8126, 0.05473, 0.8126, 0.08025, 0.7626, 0.06792, 0.813, 0.1508, 0.6833, 0.206, 0.6726, 0.2056, 0.6824, 0.1008, 0.7101, 0.1508, 0.6833, 0.1107, 0.7208, 0.1512, 0.6845, 0.1157, 0.7262, 0.08558, 0.7383, 0.05473, 0.8126, 0.06733, 0.7567, 0.08025, 0.7626, 0.264, 0.6789, 0.3046, 0.7206, 0.2598, 0.6881, 0.2066, 0.6549, 0.264, 0.6789, 0.2062, 0.6652, 0.6265, 0.4113, 0.5789, 0.3889, 0.6213, 0.3826, 0.3387, 0.8803, 0.2999, 0.9238, 0.3285, 0.8757, 0.677, 0.4304, 0.6265, 0.4113, 0.6688, 0.3965, 0.3113, 0.9359, 0.2517, 0.9537, 0.2999, 0.9238, 0.3481, 0.8845, 0.2999, 0.9238, 0.3387, 0.8803, 0.6317, 0.44, 0.5824, 0.4179, 0.6265, 0.4113, 0.5824, 0.4179, 0.5361, 0.3927, 0.5789, 0.3889, 0.3523, 0.8227, 0.3285, 0.8757, 0.3415, 0.8223, 0.2683, 0.6695, 0.312, 0.7137, 0.264, 0.6789, 0.312, 0.7137, 0.3332, 0.7678, 0.3046, 0.7206, 0.4005, 0.447, 0.3609, 0.4049, 0.4049, 0.4104, 0.343, 0.7642, 0.3415, 0.8223, 0.3332, 0.7678, 0.3196, 0.7066, 0.343, 0.7642, 0.312, 0.7137, 0.3627, 0.823, 0.3387, 0.8803, 0.3523, 0.8227, 0.3545, 0.4402, 0.3172, 0.3973, 0.3609, 0.4049, 0.5859, 0.4469, 0.5379, 0.4219, 0.5824, 0.4179, 0.5379, 0.4219, 0.4932, 0.4163, 0.5361, 0.3927, 0.4468, 0.4511, 0.4049, 0.4104, 0.4489, 0.4149, 0.3527, 0.7606, 0.3523, 0.8227, 0.343, 0.7642, 0.5396, 0.4511, 0.4932, 0.4163, 0.5379, 0.4219, 0.4932, 0.4525, 0.4489, 0.4149, 0.4932, 0.4163])
me_cylinder_001.materials.append(mat_base)
me_cylinder_001.materials.append(mat_lip)
me_cylinder_001.use_remesh_preserve_volume = False
me_cylinder_001.use_remesh_preserve_attributes = False
me_cylinder_001.use_mirror_vertex_groups = False
me_cylinder_001.update()

# ---- objects
ob_cylinder = bpy.data.objects.new('Cylinder', me_cylinder_001)
ob_lamp = bpy.data.objects.new('Lamp', light_lamp)
ob_camera = bpy.data.objects.new('Camera', cam_camera)

# ---- transforms, parenting, visibility, modifiers, constraints
ob_cylinder.location = (0.008839, 0.3845, 0.3495)
ob_cylinder.rotation_euler = (-0.2687, -0.3873, 0.3718)
ob_cylinder.scale = (0.1356, 0.1356, 0.222)
ob_cylinder.lineart.crease_threshold = 0.0
ob_lamp.location = (4.076, 1.005, 5.904)
ob_lamp.rotation_euler = (0.6503, 0.05522, 1.866)
ob_lamp.lock_rotations_4d = False
ob_lamp.empty_display_type = 'ARROWS'
ob_lamp.color = (0.0, 0.0, 0.0, 0.0)
ob_lamp.lineart.crease_threshold = 0.0
ob_camera.location = (7.481, -6.508, 5.344)
ob_camera.rotation_euler = (1.109, 0.0, 0.8149)
ob_camera.lock_rotations_4d = False
ob_camera.empty_display_type = 'ARROWS'
ob_camera.color = (0.0, 0.0, 0.0, 0.0)
ob_camera.display_type = 'WIRE'
ob_camera.lineart.crease_threshold = 0.0

# ---- collection membership
col_collection_1.objects.link(ob_cylinder)
col_collection_1.objects.link(ob_lamp)
col_collection_1.objects.link(ob_camera)

# ---- scene / render settings (as saved in the file)
scene.camera = ob_camera
scene.frame_start = 1; scene.frame_end = 250; scene.frame_set(1)
scene.render.engine = 'BLENDER_EEVEE_NEXT'
scene.render.resolution_percentage = 50
scene.render.dither_intensity = 0.0
scene.cycles.use_denoising = False
scene.cycles.samples = 128
scene.cycles.sampling_pattern = 'TABULATED_SOBOL'
scene.cycles.use_adaptive_sampling = False
scene.cycles.use_light_tree = False
scene.cycles.blur_glossy = 0.0
scene.cycles.sample_clamp_indirect = 0.0
scene.view_settings.view_transform = 'Standard'
bpy.context.view_layer.update()
